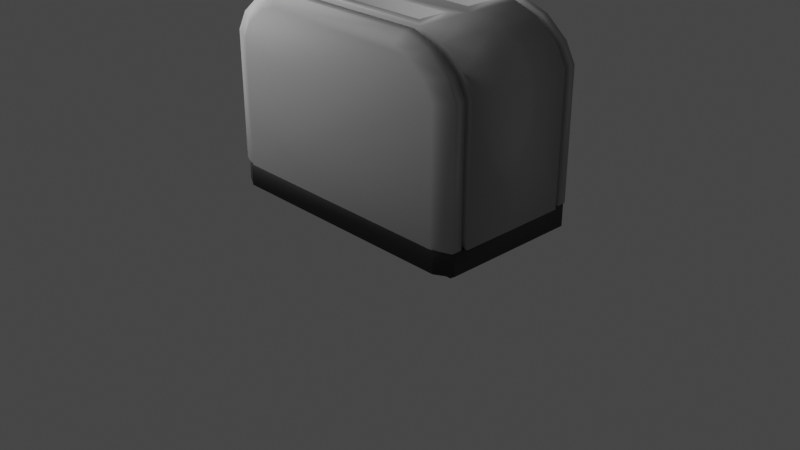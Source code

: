# Source: old_toaster.blend  (saved by Blender 2.91.10; exported with 4.5.12 LTS)
import bpy
from mathutils import Matrix  # noqa: F401  (used for matrix-valued properties, if any)

bpy.ops.wm.read_factory_settings(use_empty=True)
scene = bpy.context.scene
scene.name = 'Scene'

# ---- collections
col_collection = bpy.data.collections.new('Collection'); scene.collection.children.link(col_collection)

# ---- materials (node trees are filled in below, after node groups)
mat_material = bpy.data.materials.new('Material')
mat_material.alpha_threshold = 0.0
mat_material.use_transparent_shadow = False
mat_material.line_color = (0.0, 0.0, 0.0, 1.0)
mat_x = bpy.data.materials.new('Материал')
mat_x.use_transparent_shadow = False

# ---- material node trees
mat_material.use_nodes = True; mat_material.node_tree.nodes.clear()
_N = mat_material.node_tree.nodes; _L = mat_material.node_tree.links
n0 = _N.new('ShaderNodeOutputMaterial'); n0.name = 'Material Output'; n0.location = (300, 300)
n1 = _N.new('ShaderNodeBsdfPrincipled'); n1.name = 'Principled BSDF'; n1.location = (10, 300)
n1.distribution = 'GGX'
n1.subsurface_method = 'BURLEY'
n1.inputs[0].default_value = (0.4672, 0.4672, 0.4672, 1.0)
n1.inputs[2].default_value = 0.4
n1.inputs[3].default_value = 1.45
n1.inputs[27].default_value = (0.0, 0.0, 0.0, 1.0)
n1.inputs[28].default_value = 1.0
_L.new(n1.outputs[0], n0.inputs[0])
n0.is_active_output = True
mat_x.use_nodes = True; mat_x.node_tree.nodes.clear()
_N = mat_x.node_tree.nodes; _L = mat_x.node_tree.links
n0 = _N.new('ShaderNodeBsdfPrincipled'); n0.name = 'Principled BSDF'; n0.location = (10, 300)
n0.distribution = 'GGX'
n0.subsurface_method = 'BURLEY'
n0.inputs[0].default_value = (0.03106, 0.03106, 0.03106, 1.0)
n0.inputs[3].default_value = 1.45
n0.inputs[27].default_value = (0.0, 0.0, 0.0, 1.0)
n0.inputs[28].default_value = 1.0
n1 = _N.new('ShaderNodeOutputMaterial'); n1.name = 'Material Output'; n1.location = (300, 300)
_L.new(n0.outputs[0], n1.inputs[0])
n1.is_active_output = True

# ---- world
world_world = bpy.data.worlds.new('World'); scene.world = world_world
world_world.use_nodes = True; world_world.node_tree.nodes.clear()
_N = world_world.node_tree.nodes; _L = world_world.node_tree.links
n0 = _N.new('ShaderNodeOutputWorld'); n0.name = 'World Output'; n0.location = (300, 300)
n1 = _N.new('ShaderNodeBackground'); n1.name = 'Background'; n1.location = (10, 300)
n1.inputs[0].default_value = (0.05088, 0.05088, 0.05088, 1.0)
_L.new(n1.outputs[0], n0.inputs[0])
n0.is_active_output = True
world_world.color = (0.05088, 0.05088, 0.05088)
world_world.use_sun_shadow = False
world_world.sun_shadow_jitter_overblur = 0.0

# ---- cameras
cam_camera = bpy.data.cameras.new('Camera')
cam_camera.clip_end = 100.0
cam_camera.ortho_scale = 7.314

# ---- lights
light_light = bpy.data.lights.new('Light', 'POINT')
light_light.transmission_factor = 0.0
light_light.energy = 5800.0
light_light.shadow_soft_size = 7.46
light_light.shadow_maximum_resolution = 0.006
light_light.use_absolute_resolution = True

# ---- meshes
me_cube = bpy.data.meshes.new('Cube')
me_cube.from_pydata([(0.9586, 1.0, -1.0), (0.9586, -1.0, -1.0), (-0.9586, 0.1037, -0.2793), (-0.9586, -0.1037, -0.2793), (0.5648, 1.0, 1.0), (0.735, 1.0, 0.9031), (0.8864, 1.0, 0.6947), (0.9586, 1.0, 0.475), (0.9586, -1.0, 0.475), (0.8864, -1.0, 0.6947), (0.735, -1.0, 0.9031), (0.5648, -1.0, 1.0), (-0.9586, 0.1037, 0.475), (-0.9262, 0.1037, 0.5984), (-0.8435, 0.1037, 0.7886), (-0.5648, 1.0, 1.0), (-0.5648, -1.0, 1.0), (-0.8435, -0.1037, 0.7886), (-0.9262, -0.1037, 0.5984), (-0.9586, -1.0, 0.475), (-0.9586, 0.0, -0.2793), (0.9586, 0.0, -1.0), (0.5648, 0.0, 1.0), (0.735, 0.0, 0.9031), (0.9586, 0.0, 0.475), (0.8864, 0.0, 0.6947), (-0.5648, 0.0, 1.0), (-0.8435, 0.0, 0.7886), (0.4697, -0.2337, 1.0), (-0.4697, -0.2337, 1.0), (-0.4697, -0.7663, 1.0), (0.4697, -0.7663, 1.0), (0.4697, 0.7663, 1.0), (-0.4697, 0.7663, 1.0), (-0.4697, 0.2337, 1.0), (0.4697, 0.2337, 1.0), (-0.4697, -0.2337, 0.03886), (0.4697, -0.2337, 0.03886), (0.4697, -0.7663, 0.03886), (-0.4697, -0.7663, 0.03886), (-0.4697, 0.7663, 0.03886), (0.4697, 0.7663, 0.03886), (0.4697, 0.2337, 0.03886), (-0.4697, 0.2337, 0.03886), (0.3516, -0.3518, 0.03886), (-0.3516, -0.3518, 0.03886), (-0.3516, -0.6482, 0.03886), (0.3516, -0.6482, 0.03886), (0.3516, 0.6482, 0.03886), (-0.3516, 0.6482, 0.03886), (-0.3516, 0.3518, 0.03886), (0.3516, 0.3518, 0.03886), (-0.4697, -0.2337, 0.4109), (0.4697, -0.2337, 0.4109), (-0.4697, -0.7663, 0.4109), (0.4697, -0.7663, 0.4109), (-0.4697, 0.7663, 0.4109), (0.4697, 0.7663, 0.4109), (-0.4697, 0.2337, 0.4109), (0.4697, 0.2337, 0.4109), (-0.3516, -0.3518, 0.4109), (0.3516, -0.3518, 0.4109), (-0.3516, -0.6482, 0.4109), (0.3516, -0.6482, 0.4109), (-0.3516, 0.6482, 0.4109), (0.3516, 0.6482, 0.4109), (-0.3516, 0.3518, 0.4109), (0.3516, 0.3518, 0.4109), (0.9014, 1.0, -0.9476), (-0.9014, 1.0, -0.9476), (-0.9014, -1.0, -0.9476), (0.9014, -1.0, -0.9476), (0.6911, 1.0, 0.8327), (0.5311, 1.0, 0.9233), (0.5311, -1.0, 0.9233), (0.6911, -1.0, 0.8327), (0.8335, -1.0, 0.6378), (0.9014, -1.0, 0.4323), (0.9014, 1.0, 0.4323), (0.8335, 1.0, 0.6378), (-0.6911, -1.0, 0.8327), (-0.5311, -1.0, 0.9233), (-0.5311, 1.0, 0.9233), (-0.6911, 1.0, 0.8327), (-0.8335, 1.0, 0.6378), (-0.9014, 1.0, 0.4323), (-0.9014, -1.0, 0.4323), (-0.8335, -1.0, 0.6378), (0.9014, 1.085, -0.9476), (-0.9014, 1.085, -0.9476), (-0.9014, -1.085, -0.9476), (0.9014, -1.085, -0.9476), (0.6911, 1.085, 0.8327), (0.5311, 1.085, 0.9233), (0.5311, -1.085, 0.9233), (0.6911, -1.085, 0.8327), (0.8335, -1.085, 0.6378), (0.9014, -1.085, 0.4323), (0.9014, 1.085, 0.4323), (0.8335, 1.085, 0.6378), (-0.6911, -1.085, 0.8327), (-0.5311, -1.085, 0.9233), (-0.5311, 1.085, 0.9233), (-0.6911, 1.085, 0.8327), (-0.8335, 1.085, 0.6378), (-0.9014, 1.085, 0.4323), (-0.9014, -1.085, 0.4323), (-0.8335, -1.085, 0.6378), (0.9439, 1.085, -0.9913), (-0.9439, 1.085, -0.9913), (-0.9439, -1.085, -0.9913), (0.9439, -1.085, -0.9913), (0.7237, 1.085, 0.8911), (0.5561, 1.085, 0.987), (0.5561, -1.085, 0.987), (0.7237, -1.085, 0.8911), (0.8729, -1.085, 0.685), (0.9439, -1.085, 0.4677), (0.9439, 1.085, 0.4677), (0.8729, 1.085, 0.685), (-0.7237, -1.085, 0.8911), (-0.5561, -1.085, 0.987), (-0.5561, 1.085, 0.987), (-0.7237, 1.085, 0.8911), (-0.8729, 1.085, 0.685), (-0.9439, 1.085, 0.4677), (-0.9439, -1.085, 0.4677), (-0.8729, -1.085, 0.685), (0.8163, 1.397, -0.9913), (0.9439, 1.269, -0.9913), (-0.9439, 1.269, -0.9913), (-0.8163, 1.397, -0.9913), (-0.8163, -1.397, -0.9913), (-0.9439, -1.269, -0.9913), (0.9439, -1.269, -0.9913), (0.8163, -1.397, -0.9913), (0.7237, 1.269, 0.8911), (0.6364, 1.397, 0.7939), (0.5222, 1.397, 0.8593), (0.5561, 1.269, 0.987), (0.5561, -1.269, 0.987), (0.5222, -1.397, 0.8593), (0.6364, -1.397, 0.7939), (0.7237, -1.269, 0.8911), (0.8729, -1.269, 0.685), (0.7577, -1.397, 0.6263), (0.8163, -1.397, 0.4474), (0.9439, -1.269, 0.4677), (0.9439, 1.269, 0.4677), (0.8163, 1.397, 0.4474), (0.7577, 1.397, 0.6263), (0.8729, 1.269, 0.685), (-0.7237, -1.269, 0.8911), (-0.6364, -1.397, 0.7939), (-0.5222, -1.397, 0.8593), (-0.5561, -1.269, 0.987), (-0.5561, 1.269, 0.987), (-0.5222, 1.397, 0.8593), (-0.6364, 1.397, 0.7939), (-0.7237, 1.269, 0.8911), (-0.8729, 1.269, 0.685), (-0.7577, 1.397, 0.6263), (-0.8163, 1.397, 0.4474), (-0.9439, 1.269, 0.4677), (-0.9439, -1.269, 0.4677), (-0.8163, -1.397, 0.4474), (-0.7577, -1.397, 0.6263), (-0.8729, -1.269, 0.685), (-0.9586, 0.0, -1.0), (-0.9586, -1.0, -1.0), (-0.735, 0.0, 0.9031), (-0.735, -1.0, 0.9031), (-0.8864, 1.0, 0.6947), (-0.9586, 1.0, 0.475), (-0.9586, -0.1037, 0.475), (-0.8864, -1.0, 0.6947), (-0.9586, 1.0, -1.0), (-0.735, 1.0, 0.9031), (-0.8745, 0.0, 0.475), (-0.8745, -0.1037, 0.475), (-0.8421, 0.0, 0.5984), (-0.8421, 0.1037, 0.5984), (-0.8745, 0.1037, 0.475), (-0.8421, -0.1037, 0.5984), (-0.8745, 0.0, -0.2793), (-0.7594, 0.0, 0.7886), (-0.8745, -0.1037, -0.2793), (-0.7594, -0.1037, 0.7886), (-0.8745, 0.1037, -0.2793), (-0.7594, 0.1037, 0.7886), (-0.9777, -0.1037, 0.475), (-0.9453, 0.1037, 0.5984), (-0.9777, 0.1037, 0.475), (-0.9453, -0.1037, 0.5984), (-0.9777, 0.0, -0.2793), (-0.8626, 0.0, 0.7886), (-0.9777, -0.1037, -0.2793), (-0.8626, -0.1037, 0.7886), (-0.9777, 0.1037, -0.2793), (-0.8626, 0.1037, 0.7886)], [], [(179, 183, 193, 190), (168, 21, 1, 169), (21, 24, 8, 1), (4, 5, 72, 73), (32, 33, 40, 41), (183, 187, 197, 193), (23, 10, 9, 25), (22, 11, 10, 23), (24, 7, 6, 25), (26, 15, 177, 170), (185, 189, 199, 195), (11, 16, 81, 74), (181, 182, 192, 191), (16, 26, 170, 171), (8, 24, 25, 9), (4, 22, 23, 5), (5, 23, 25, 6), (33, 34, 43, 40), (0, 7, 24, 21), (176, 0, 21, 168), (22, 26, 29, 28), (26, 16, 30, 29), (16, 11, 31, 30), (11, 22, 28, 31), (4, 15, 33, 32), (15, 26, 34, 33), (26, 22, 35, 34), (22, 4, 32, 35), (44, 45, 46, 47), (48, 49, 50, 51), (29, 30, 39, 36), (34, 35, 42, 43), (28, 29, 36, 37), (35, 32, 41, 42), (30, 31, 38, 39), (31, 28, 37, 38), (36, 45, 60, 52), (36, 39, 46, 45), (48, 41, 57, 65), (38, 37, 44, 47), (44, 37, 53, 61), (40, 43, 50, 49), (51, 50, 66, 67), (42, 41, 48, 51), (53, 52, 60, 61), (54, 55, 63, 62), (57, 56, 64, 65), (58, 59, 67, 66), (40, 49, 64, 56), (43, 42, 59, 58), (46, 39, 54, 62), (37, 36, 52, 53), (50, 43, 58, 66), (38, 47, 63, 55), (45, 44, 61, 60), (42, 51, 67, 59), (49, 48, 65, 64), (39, 38, 55, 54), (41, 40, 56, 57), (47, 46, 62, 63), (68, 69, 89, 88), (83, 82, 102, 103), (16, 171, 80, 81), (1, 8, 77, 71), (176, 173, 85, 69), (171, 175, 87, 80), (10, 11, 74, 75), (172, 177, 83, 84), (177, 15, 82, 83), (19, 169, 70, 86), (15, 4, 73, 82), (8, 9, 76, 77), (5, 6, 79, 72), (0, 176, 69, 68), (173, 172, 84, 85), (7, 0, 68, 78), (169, 1, 71, 70), (6, 7, 78, 79), (9, 10, 75, 76), (175, 19, 86, 87), (106, 90, 110, 126), (97, 96, 116, 117), (76, 75, 95, 96), (85, 84, 104, 105), (70, 71, 91, 90), (74, 81, 101, 94), (87, 86, 106, 107), (73, 72, 92, 93), (71, 77, 97, 91), (69, 85, 105, 89), (75, 74, 94, 95), (80, 87, 107, 100), (84, 83, 103, 104), (77, 76, 96, 97), (86, 70, 90, 106), (82, 73, 93, 102), (79, 78, 98, 99), (72, 79, 99, 92), (81, 80, 100, 101), (78, 68, 88, 98), (116, 115, 143, 144), (111, 117, 147, 134), (102, 93, 113, 122), (99, 98, 118, 119), (92, 99, 119, 112), (101, 100, 120, 121), (98, 88, 108, 118), (103, 102, 122, 123), (88, 89, 109, 108), (96, 95, 115, 116), (105, 104, 124, 125), (90, 91, 111, 110), (94, 101, 121, 114), (107, 106, 126, 127), (93, 92, 112, 113), (91, 97, 117, 111), (89, 105, 125, 109), (95, 94, 114, 115), (100, 107, 127, 120), (104, 103, 123, 124), (126, 110, 133, 164), (118, 108, 129, 148), (112, 119, 151, 136), (113, 112, 136, 139), (135, 146, 145, 142, 141, 154, 153, 166, 165, 132), (114, 121, 155, 140), (123, 122, 156, 159), (125, 124, 160, 163), (119, 118, 148, 151), (110, 111, 134, 135, 132, 133), (115, 114, 140, 143), (121, 120, 152, 155), (122, 113, 139, 156), (120, 127, 167, 152), (109, 125, 163, 130), (124, 123, 159, 160), (131, 162, 161, 158, 157, 138, 137, 150, 149, 128), (117, 116, 144, 147), (127, 126, 164, 167), (137, 138, 139, 136), (141, 142, 143, 140), (145, 146, 147, 144), (149, 150, 151, 148), (153, 154, 155, 152), (157, 158, 159, 156), (161, 162, 163, 160), (165, 166, 167, 164), (130, 163, 162, 131), (160, 159, 158, 161), (156, 139, 138, 157), (136, 151, 150, 137), (148, 129, 128, 149), (142, 145, 144, 143), (154, 141, 140, 155), (146, 135, 134, 147), (152, 167, 166, 153), (164, 133, 132, 165), (108, 109, 130, 131, 128, 129), (3, 20, 168, 169), (27, 17, 171, 170), (12, 13, 172, 173), (18, 174, 19, 175), (2, 12, 173, 176), (13, 14, 177, 172), (17, 18, 175, 171), (174, 3, 169, 19), (20, 2, 176, 168), (14, 27, 170, 177), (185, 180, 181, 189), (184, 188, 182, 178), (178, 180, 183, 179), (182, 181, 180, 178), (186, 184, 178, 179), (187, 183, 180, 185), (184, 186, 196, 194), (186, 179, 190, 196), (182, 188, 198, 192), (187, 185, 195, 197), (188, 184, 194, 198), (189, 181, 191, 199)])
me_cube.polygons.foreach_set('use_smooth', [True] * 180)
_uv = me_cube.uv_layers.new(name='UVMap')
_uv.uv.foreach_set('vector', [0.5697, 0.01273, 0.5954, 0.01273, 0.5954, 0.01273, 0.5697, 0.01273, 0.125, 0.625, 0.375, 0.625, 0.375, 0.75, 0.125, 0.75, 0.375, 0.625, 0.5697, 0.625, 0.5697, 0.75, 0.375, 0.75, 0.6794, 0.5, 0.6452, 0.5, 0.6452, 0.5, 0.6794, 0.5, 0.7086, 0.5292, 0.7914, 0.5292, 0.7914, 0.5292, 0.7086, 0.5292, 0.5954, 0.01273, 0.6076, 0.01273, 0.6076, 0.01273, 0.5954, 0.01273, 0.6452, 0.625, 0.6452, 0.75, 0.6048, 0.75, 0.6048, 0.625, 0.6794, 0.625, 0.6794, 0.75, 0.6452, 0.75, 0.6452, 0.625, 0.5697, 0.625, 0.5697, 0.5, 0.6048, 0.5, 0.6048, 0.625, 0.625, 0.125, 0.625, 0.25, 0.6156, 0.25, 0.6156, 0.125, 0.6076, 0.125, 0.6076, 0.2373, 0.6076, 0.2373, 0.6076, 0.125, 0.6794, 0.75, 0.8206, 0.75, 0.8206, 0.75, 0.6794, 0.75, 0.5954, 0.2373, 0.5697, 0.2373, 0.5697, 0.2373, 0.5954, 0.2373, 0.625, 0.0, 0.625, 0.125, 0.6156, 0.125, 0.6156, 0.0, 0.5697, 0.75, 0.5697, 0.625, 0.6048, 0.625, 0.6048, 0.75, 0.6794, 0.5, 0.6794, 0.625, 0.6452, 0.625, 0.6452, 0.5, 0.6452, 0.5, 0.6452, 0.625, 0.6048, 0.625, 0.6048, 0.5, 0.7914, 0.5292, 0.7914, 0.5958, 0.7914, 0.5958, 0.7914, 0.5292, 0.375, 0.5, 0.5697, 0.5, 0.5697, 0.625, 0.375, 0.625, 0.125, 0.5, 0.375, 0.5, 0.375, 0.625, 0.125, 0.625, 0.6794, 0.625, 0.8206, 0.625, 0.7914, 0.6542, 0.7086, 0.6542, 0.8206, 0.625, 0.8206, 0.75, 0.7914, 0.7208, 0.7914, 0.6542, 0.8206, 0.75, 0.6794, 0.75, 0.7086, 0.7208, 0.7914, 0.7208, 0.6794, 0.75, 0.6794, 0.625, 0.7086, 0.6542, 0.7086, 0.7208, 0.6794, 0.5, 0.8206, 0.5, 0.7914, 0.5292, 0.7086, 0.5292, 0.8206, 0.5, 0.8206, 0.625, 0.7914, 0.5958, 0.7914, 0.5292, 0.8206, 0.625, 0.6794, 0.625, 0.7086, 0.5958, 0.7914, 0.5958, 0.6794, 0.625, 0.6794, 0.5, 0.7086, 0.5292, 0.7086, 0.5958, 0.719, 0.669, 0.781, 0.669, 0.781, 0.706, 0.719, 0.706, 0.719, 0.544, 0.781, 0.544, 0.781, 0.581, 0.719, 0.581, 0.7914, 0.6542, 0.7914, 0.7208, 0.7914, 0.7208, 0.7914, 0.6542, 0.7914, 0.5958, 0.7086, 0.5958, 0.7086, 0.5958, 0.7914, 0.5958, 0.7086, 0.6542, 0.7914, 0.6542, 0.7914, 0.6542, 0.7086, 0.6542, 0.7086, 0.5958, 0.7086, 0.5292, 0.7086, 0.5292, 0.7086, 0.5958, 0.7914, 0.7208, 0.7086, 0.7208, 0.7086, 0.7208, 0.7914, 0.7208, 0.7086, 0.7208, 0.7086, 0.6542, 0.7086, 0.6542, 0.7086, 0.7208, 0.7914, 0.6542, 0.781, 0.669, 0.781, 0.669, 0.7914, 0.6542, 0.7914, 0.6542, 0.7914, 0.7208, 0.781, 0.706, 0.781, 0.669, 0.719, 0.544, 0.7086, 0.5292, 0.7086, 0.5292, 0.719, 0.544, 0.7086, 0.7208, 0.7086, 0.6542, 0.719, 0.669, 0.719, 0.706, 0.719, 0.669, 0.7086, 0.6542, 0.7086, 0.6542, 0.719, 0.669, 0.7914, 0.5292, 0.7914, 0.5958, 0.781, 0.581, 0.781, 0.544, 0.719, 0.581, 0.781, 0.581, 0.781, 0.581, 0.719, 0.581, 0.7086, 0.5958, 0.7086, 0.5292, 0.719, 0.544, 0.719, 0.581, 0.7086, 0.6542, 0.7914, 0.6542, 0.781, 0.669, 0.719, 0.669, 0.7914, 0.7208, 0.7086, 0.7208, 0.719, 0.706, 0.781, 0.706, 0.7086, 0.5292, 0.7914, 0.5292, 0.781, 0.544, 0.719, 0.544, 0.7914, 0.5958, 0.7086, 0.5958, 0.719, 0.581, 0.781, 0.581, 0.7914, 0.5292, 0.781, 0.544, 0.781, 0.544, 0.7914, 0.5292, 0.7914, 0.5958, 0.7086, 0.5958, 0.7086, 0.5958, 0.7914, 0.5958, 0.781, 0.706, 0.7914, 0.7208, 0.7914, 0.7208, 0.781, 0.706, 0.7086, 0.6542, 0.7914, 0.6542, 0.7914, 0.6542, 0.7086, 0.6542, 0.781, 0.581, 0.7914, 0.5958, 0.7914, 0.5958, 0.781, 0.581, 0.7086, 0.7208, 0.719, 0.706, 0.719, 0.706, 0.7086, 0.7208, 0.781, 0.669, 0.719, 0.669, 0.719, 0.669, 0.781, 0.669, 0.7086, 0.5958, 0.719, 0.581, 0.719, 0.581, 0.7086, 0.5958, 0.781, 0.544, 0.719, 0.544, 0.719, 0.544, 0.781, 0.544, 0.7914, 0.7208, 0.7086, 0.7208, 0.7086, 0.7208, 0.7914, 0.7208, 0.7086, 0.5292, 0.7914, 0.5292, 0.7914, 0.5292, 0.7086, 0.5292, 0.719, 0.706, 0.781, 0.706, 0.781, 0.706, 0.719, 0.706, 0.375, 0.5, 0.125, 0.5, 0.125, 0.5, 0.375, 0.5, 0.6156, 0.25, 0.625, 0.25, 0.625, 0.25, 0.6156, 0.25, 0.625, 0.0, 0.6156, 0.0, 0.6156, 0.0, 0.625, 0.0, 0.375, 0.75, 0.5697, 0.75, 0.5697, 0.75, 0.375, 0.75, 0.375, 0.25, 0.5697, 0.25, 0.5697, 0.25, 0.375, 0.25, 0.6156, 0.0, 0.5954, 0.0, 0.5954, 0.0, 0.6156, 0.0, 0.6452, 0.75, 0.6794, 0.75, 0.6794, 0.75, 0.6452, 0.75, 0.5954, 0.25, 0.6156, 0.25, 0.6156, 0.25, 0.5954, 0.25, 0.6156, 0.25, 0.625, 0.25, 0.625, 0.25, 0.6156, 0.25, 0.5697, 0.0, 0.375, 0.0, 0.375, 0.0, 0.5697, 0.0, 0.8206, 0.5, 0.6794, 0.5, 0.6794, 0.5, 0.8206, 0.5, 0.5697, 0.75, 0.6048, 0.75, 0.6048, 0.75, 0.5697, 0.75, 0.6452, 0.5, 0.6048, 0.5, 0.6048, 0.5, 0.6452, 0.5, 0.375, 0.5, 0.125, 0.5, 0.125, 0.5, 0.375, 0.5, 0.5697, 0.25, 0.5954, 0.25, 0.5954, 0.25, 0.5697, 0.25, 0.5697, 0.5, 0.375, 0.5, 0.375, 0.5, 0.5697, 0.5, 0.125, 0.75, 0.375, 0.75, 0.375, 0.75, 0.125, 0.75, 0.6048, 0.5, 0.5697, 0.5, 0.5697, 0.5, 0.6048, 0.5, 0.6048, 0.75, 0.6452, 0.75, 0.6452, 0.75, 0.6048, 0.75, 0.5954, 0.0, 0.5697, 0.0, 0.5697, 0.0, 0.5954, 0.0, 0.5697, 0.0, 0.375, 0.0, 0.375, 0.0, 0.5697, 0.0, 0.5697, 0.75, 0.6048, 0.75, 0.6048, 0.75, 0.5697, 0.75, 0.6048, 0.75, 0.6452, 0.75, 0.6452, 0.75, 0.6048, 0.75, 0.5697, 0.25, 0.5954, 0.25, 0.5954, 0.25, 0.5697, 0.25, 0.125, 0.75, 0.375, 0.75, 0.375, 0.75, 0.125, 0.75, 0.6794, 0.75, 0.8206, 0.75, 0.8206, 0.75, 0.6794, 0.75, 0.5954, 0.0, 0.5697, 0.0, 0.5697, 0.0, 0.5954, 0.0, 0.6794, 0.5, 0.6452, 0.5, 0.6452, 0.5, 0.6794, 0.5, 0.375, 0.75, 0.5697, 0.75, 0.5697, 0.75, 0.375, 0.75, 0.375, 0.25, 0.5697, 0.25, 0.5697, 0.25, 0.375, 0.25, 0.6452, 0.75, 0.6794, 0.75, 0.6794, 0.75, 0.6452, 0.75, 0.6156, 0.0, 0.5954, 0.0, 0.5954, 0.0, 0.6156, 0.0, 0.5954, 0.25, 0.6156, 0.25, 0.6156, 0.25, 0.5954, 0.25, 0.5697, 0.75, 0.6048, 0.75, 0.6048, 0.75, 0.5697, 0.75, 0.5697, 0.0, 0.375, 0.0, 0.375, 0.0, 0.5697, 0.0, 0.8206, 0.5, 0.6794, 0.5, 0.6794, 0.5, 0.8206, 0.5, 0.6048, 0.5, 0.5697, 0.5, 0.5697, 0.5, 0.6048, 0.5, 0.6452, 0.5, 0.6048, 0.5, 0.6048, 0.5, 0.6452, 0.5, 0.625, 0.0, 0.6156, 0.0, 0.6156, 0.0, 0.625, 0.0, 0.5697, 0.5, 0.375, 0.5, 0.375, 0.5, 0.5697, 0.5, 0.6048, 0.75, 0.6452, 0.75, 0.6452, 0.75, 0.6048, 0.75, 0.375, 0.75, 0.5697, 0.75, 0.5697, 0.75, 0.375, 0.75, 0.8206, 0.5, 0.6794, 0.5, 0.6794, 0.5, 0.8206, 0.5, 0.6048, 0.5, 0.5697, 0.5, 0.5697, 0.5, 0.6048, 0.5, 0.6452, 0.5, 0.6048, 0.5, 0.6048, 0.5, 0.6452, 0.5, 0.625, 0.0, 0.6156, 0.0, 0.6156, 0.0, 0.625, 0.0, 0.5697, 0.5, 0.375, 0.5, 0.375, 0.5, 0.5697, 0.5, 0.6156, 0.25, 0.625, 0.25, 0.625, 0.25, 0.6156, 0.25, 0.375, 0.5, 0.125, 0.5, 0.125, 0.5, 0.375, 0.5, 0.6048, 0.75, 0.6452, 0.75, 0.6452, 0.75, 0.6048, 0.75, 0.5697, 0.25, 0.5954, 0.25, 0.5954, 0.25, 0.5697, 0.25, 0.125, 0.75, 0.375, 0.75, 0.375, 0.75, 0.125, 0.75, 0.6794, 0.75, 0.8206, 0.75, 0.8206, 0.75, 0.6794, 0.75, 0.5954, 0.0, 0.5697, 0.0, 0.5697, 0.0, 0.5954, 0.0, 0.6794, 0.5, 0.6452, 0.5, 0.6452, 0.5, 0.6794, 0.5, 0.375, 0.75, 0.5697, 0.75, 0.5697, 0.75, 0.375, 0.75, 0.375, 0.25, 0.5697, 0.25, 0.5697, 0.25, 0.375, 0.25, 0.6452, 0.75, 0.6794, 0.75, 0.6794, 0.75, 0.6452, 0.75, 0.6156, 0.0, 0.5954, 0.0, 0.5954, 0.0, 0.6156, 0.0, 0.5954, 0.25, 0.6156, 0.25, 0.6156, 0.25, 0.5954, 0.25, 0.5697, 0.0, 0.375, 0.0, 0.375, 0.0, 0.5697, 0.0, 0.5697, 0.5, 0.375, 0.5, 0.375, 0.5, 0.5697, 0.5, 0.6452, 0.5, 0.6048, 0.5, 0.6048, 0.5, 0.6452, 0.5, 0.6794, 0.5, 0.6452, 0.5, 0.6452, 0.5, 0.6794, 0.5, 0.375, 0.7669, 0.5652, 0.767, 0.5863, 0.7749, 0.6039, 0.7916, 0.6104, 0.8076, 0.6104, 0.9424, 0.6039, 0.9584, 0.5863, 0.9751, 0.5652, 0.983, 0.375, 0.9831, 0.6794, 0.75, 0.8206, 0.75, 0.8206, 0.75, 0.6794, 0.75, 0.6156, 0.25, 0.625, 0.25, 0.625, 0.25, 0.6156, 0.25, 0.5697, 0.25, 0.5954, 0.25, 0.5954, 0.25, 0.5697, 0.25, 0.6048, 0.5, 0.5697, 0.5, 0.5697, 0.5, 0.6048, 0.5, 0.125, 0.75, 0.375, 0.75, 0.375, 0.75, 0.3581, 0.75, 0.1419, 0.75, 0.125, 0.75, 0.6452, 0.75, 0.6794, 0.75, 0.6794, 0.75, 0.6452, 0.75, 0.625, 0.0, 0.6156, 0.0, 0.6156, 0.0, 0.625, 0.0, 0.8206, 0.5, 0.6794, 0.5, 0.6794, 0.5, 0.8206, 0.5, 0.6156, 0.0, 0.5954, 0.0, 0.5954, 0.0, 0.6156, 0.0, 0.375, 0.25, 0.5697, 0.25, 0.5697, 0.25, 0.375, 0.25, 0.5954, 0.25, 0.6156, 0.25, 0.6156, 0.25, 0.5954, 0.25, 0.375, 0.2669, 0.5652, 0.267, 0.5863, 0.2749, 0.6039, 0.2916, 0.6104, 0.3076, 0.6104, 0.4424, 0.6039, 0.4584, 0.5863, 0.4751, 0.5652, 0.483, 0.375, 0.4831, 0.5697, 0.75, 0.6048, 0.75, 0.6048, 0.75, 0.5697, 0.75, 0.5954, 0.0, 0.5697, 0.0, 0.5697, 0.0, 0.5954, 0.0, 0.6039, 0.4584, 0.6104, 0.4424, 0.625, 0.4456, 0.6156, 0.4704, 0.6104, 0.8076, 0.6039, 0.7916, 0.6156, 0.7796, 0.625, 0.8044, 0.5863, 0.7749, 0.5652, 0.767, 0.5697, 0.75, 0.5954, 0.7594, 0.5652, 0.483, 0.5863, 0.4751, 0.5954, 0.4906, 0.5697, 0.5, 0.6039, 0.9584, 0.6104, 0.9424, 0.625, 0.9456, 0.6156, 0.9704, 0.6104, 0.3076, 0.6039, 0.2916, 0.6156, 0.2796, 0.625, 0.3044, 0.5863, 0.2749, 0.5652, 0.267, 0.5697, 0.25, 0.5954, 0.2594, 0.5652, 0.983, 0.5863, 0.9751, 0.5954, 0.9906, 0.5697, 1.0, 0.375, 0.25, 0.5697, 0.25, 0.5652, 0.267, 0.375, 0.2669, 0.5954, 0.2594, 0.6156, 0.2796, 0.6039, 0.2916, 0.5863, 0.2749, 0.625, 0.3044, 0.625, 0.4456, 0.6104, 0.4424, 0.6104, 0.3076, 0.6156, 0.4704, 0.5954, 0.4906, 0.5863, 0.4751, 0.6039, 0.4584, 0.5697, 0.5, 0.375, 0.5, 0.375, 0.4831, 0.5652, 0.483, 0.6039, 0.7916, 0.5863, 0.7749, 0.5954, 0.7594, 0.6156, 0.7796, 0.6104, 0.9424, 0.6104, 0.8076, 0.625, 0.8044, 0.625, 0.9456, 0.5652, 0.767, 0.375, 0.7669, 0.375, 0.75, 0.5697, 0.75, 0.6156, 0.9704, 0.5954, 0.9906, 0.5863, 0.9751, 0.6039, 0.9584, 0.5697, 0.0, 0.375, 0.0, 0.375, 0.0, 0.567, 0.0, 0.375, 0.5, 0.125, 0.5, 0.125, 0.5, 0.1419, 0.5, 0.3581, 0.5, 0.375, 0.5, 0.3884, 0.01273, 0.3884, 0.125, 0.375, 0.125, 0.375, 0.0, 0.6076, 0.125, 0.6076, 0.01273, 0.6156, 0.0, 0.6156, 0.125, 0.5697, 0.2373, 0.5954, 0.2373, 0.5954, 0.25, 0.5697, 0.25, 0.5954, 0.01273, 0.5697, 0.01273, 0.5697, 0.0, 0.5954, 0.0, 0.3884, 0.2373, 0.5697, 0.2373, 0.5697, 0.25, 0.375, 0.25, 0.5954, 0.2373, 0.6076, 0.2373, 0.6156, 0.25, 0.5954, 0.25, 0.6076, 0.01273, 0.5954, 0.01273, 0.5954, 0.0, 0.6156, 0.0, 0.5697, 0.01273, 0.3884, 0.01273, 0.375, 0.0, 0.5697, 0.0, 0.3884, 0.125, 0.3884, 0.2373, 0.375, 0.25, 0.375, 0.125, 0.6076, 0.2373, 0.6076, 0.125, 0.6156, 0.125, 0.6156, 0.25, 0.6076, 0.125, 0.5954, 0.125, 0.5954, 0.2373, 0.6076, 0.2373, 0.3884, 0.125, 0.3884, 0.2373, 0.5697, 0.2373, 0.5697, 0.125, 0.5697, 0.125, 0.5954, 0.125, 0.5954, 0.01273, 0.5697, 0.01273, 0.5697, 0.2373, 0.5954, 0.2373, 0.5954, 0.125, 0.5697, 0.125, 0.3884, 0.01273, 0.3884, 0.125, 0.5697, 0.125, 0.5697, 0.01273, 0.6076, 0.01273, 0.5954, 0.01273, 0.5954, 0.125, 0.6076, 0.125, 0.3884, 0.125, 0.3884, 0.01273, 0.3884, 0.01273, 0.3884, 0.125, 0.3884, 0.01273, 0.5697, 0.01273, 0.5697, 0.01273, 0.3884, 0.01273, 0.5697, 0.2373, 0.3884, 0.2373, 0.3884, 0.2373, 0.5697, 0.2373, 0.6076, 0.01273, 0.6076, 0.125, 0.6076, 0.125, 0.6076, 0.01273, 0.3884, 0.2373, 0.3884, 0.125, 0.3884, 0.125, 0.3884, 0.2373, 0.6076, 0.2373, 0.5954, 0.2373, 0.5954, 0.2373, 0.6076, 0.2373])
me_cube.materials.append(mat_material)
me_cube.use_remesh_preserve_volume = False
me_cube.use_remesh_preserve_attributes = False
me_cube.use_mirror_vertex_groups = False
me_cube.update()
me_x = bpy.data.meshes.new('Куб')
me_x.from_pydata([(-0.8856, -1.0, -1.0), (-1.0, -0.8856, -1.0), (-1.0, -0.8856, 1.0), (-0.8856, -1.0, 1.0), (-1.0, 0.8856, -1.0), (-0.8856, 1.0, -1.0), (-0.8856, 1.0, 1.0), (-1.0, 0.8856, 1.0), (1.0, -0.8856, -1.0), (0.8856, -1.0, -1.0), (0.8856, -1.0, 1.0), (1.0, -0.8856, 1.0), (0.8856, 1.0, -1.0), (1.0, 0.8856, -1.0), (1.0, 0.8856, 1.0), (0.8856, 1.0, 1.0), (-0.84, 0.4309, -0.9579), (-0.84, 0.6374, -0.9579), (0.84, -0.4309, -0.9579), (0.84, -0.6374, -0.9579), (-0.5633, 0.4309, -0.9579), (-0.5633, 0.6374, -0.9579), (0.5633, -0.4309, -0.9579), (0.5633, -0.6374, -0.9579), (0.84, 0.6374, -0.9579), (0.5633, 0.6374, -0.9579), (-0.84, -0.6374, -0.9579), (-0.5633, -0.6374, -0.9579), (0.84, 0.4309, -0.9579), (0.5633, 0.4309, -0.9579), (-0.84, -0.4309, -0.9579), (-0.5633, -0.4309, -0.9579), (-0.9934, -0.2834, 3.971), (-1.103, -0.2834, 3.971), (-0.9934, -0.278, 4.365), (-1.103, -0.278, 4.365), (-0.9934, -0.2618, 4.744), (-1.103, -0.2618, 4.744), (-0.9934, -0.2357, 5.094), (-1.103, -0.2357, 5.094), (-0.9934, -0.2004, 5.4), (-1.103, -0.2004, 5.4), (-0.9934, -0.1575, 5.651), (-1.103, -0.1575, 5.651), (-0.9934, -0.1085, 5.838), (-1.103, -0.1085, 5.838), (-0.9934, -0.05529, 5.953), (-1.103, -0.05529, 5.953), (-0.9934, -4.613e-07, 5.992), (-1.103, -4.613e-07, 5.992), (-0.9934, 0.05529, 5.953), (-1.103, 0.05529, 5.953), (-0.9934, 0.1085, 5.838), (-1.103, 0.1085, 5.838), (-0.9934, 0.1575, 5.651), (-1.103, 0.1575, 5.651), (-0.9934, 0.2004, 5.4), (-1.103, 0.2004, 5.4), (-0.9934, 0.2357, 5.094), (-1.103, 0.2357, 5.094), (-0.9934, 0.2618, 4.744), (-1.103, 0.2618, 4.744), (-0.9934, 0.278, 4.365), (-1.103, 0.278, 4.365), (-0.9934, 0.2834, 3.971), (-1.103, 0.2834, 3.971), (-0.9934, 0.278, 3.577), (-1.103, 0.278, 3.577), (-0.9934, 0.2618, 3.198), (-1.103, 0.2618, 3.198), (-0.9934, 0.2357, 2.849), (-1.103, 0.2357, 2.849), (-0.9934, 0.2004, 2.543), (-1.103, 0.2004, 2.543), (-0.9934, 0.1575, 2.291), (-1.103, 0.1575, 2.291), (-0.9934, 0.1085, 2.105), (-1.103, 0.1085, 2.105), (-0.9934, 0.05529, 1.99), (-1.103, 0.05529, 1.99), (-0.9934, -7.136e-07, 1.951), (-1.103, -7.136e-07, 1.951), (-0.9934, -0.05529, 1.99), (-1.103, -0.05529, 1.99), (-0.9934, -0.1085, 2.105), (-1.103, -0.1085, 2.105), (-0.9934, -0.1575, 2.291), (-1.103, -0.1575, 2.291), (-0.9934, -0.2004, 2.543), (-1.103, -0.2004, 2.543), (-0.9934, -0.2357, 2.849), (-1.103, -0.2357, 2.849), (-0.9934, -0.2618, 3.198), (-1.103, -0.2618, 3.198), (-0.9934, -0.278, 3.577), (-1.103, -0.278, 3.577), (-1.11, -0.2648, 4.347), (-1.11, -0.27, 3.971), (-1.11, -0.2495, 4.708), (-1.11, -0.2245, 5.041), (-1.11, -0.1909, 5.332), (-1.11, -0.15, 5.572), (-1.11, -0.1033, 5.75), (-1.11, -0.05268, 5.859), (-1.11, -4.516e-07, 5.896), (-1.11, 0.05268, 5.859), (-1.11, 0.1033, 5.75), (-1.11, 0.15, 5.572), (-1.11, 0.1909, 5.332), (-1.11, 0.2245, 5.041), (-1.11, 0.2495, 4.708), (-1.11, 0.2648, 4.347), (-1.11, 0.27, 3.971), (-1.11, 0.2648, 3.596), (-1.11, 0.2495, 3.235), (-1.11, 0.2245, 2.902), (-1.11, 0.1909, 2.61), (-1.11, 0.15, 2.371), (-1.11, 0.1033, 2.193), (-1.11, 0.05268, 2.083), (-1.11, -6.92e-07, 2.046), (-1.11, -0.05268, 2.083), (-1.11, -0.1033, 2.193), (-1.11, -0.15, 2.371), (-1.11, -0.1909, 2.61), (-1.11, -0.2245, 2.902), (-1.11, -0.2495, 3.235), (-1.11, -0.2648, 3.596), (-1.09, 0.1418, 11.59), (-1.084, 0.2881, 11.87), (-1.084, 0.2881, 13.05), (-1.09, 0.1418, 13.33), (-1.084, -0.2881, 11.87), (-1.09, -0.1418, 11.59), (-1.09, -0.1418, 13.33), (-1.084, -0.2881, 13.05), (-1.019, 0.2881, 11.87), (-1.013, 0.06973, 11.84), (-1.013, 0.06973, 13.08), (-1.019, 0.2881, 13.05), (-1.013, -0.06973, 11.84), (-1.019, -0.2881, 11.87), (-1.019, -0.2881, 13.05), (-1.013, -0.06973, 13.08), (-1.013, -0.1418, 11.59), (-1.013, 0.1418, 11.59), (-1.013, 0.1418, 13.33), (-1.013, -0.1418, 13.33), (-0.8828, -0.06973, 11.84), (-0.8828, 0.06973, 11.84), (-0.8828, 0.06973, 13.08), (-0.8828, -0.06973, 13.08), (-1.008, -0.6306, 3.311), (-1.008, -0.6329, 3.143), (-1.008, -0.6237, 3.473), (-1.008, -0.6125, 3.623), (-1.008, -0.5974, 3.753), (-1.008, -0.5791, 3.861), (-1.008, -0.5581, 3.94), (-1.008, -0.5354, 3.99), (-1.008, -0.5118, 4.006), (-1.008, -0.4882, 3.99), (-1.008, -0.4655, 3.94), (-1.008, -0.4445, 3.861), (-1.008, -0.4262, 3.753), (-1.008, -0.4111, 3.623), (-1.008, -0.3999, 3.473), (-1.008, -0.3931, 3.311), (-1.008, -0.3907, 3.143), (-1.008, -0.3931, 2.975), (-1.008, -0.3999, 2.813), (-1.008, -0.4111, 2.664), (-1.008, -0.4262, 2.533), (-1.008, -0.4445, 2.425), (-1.008, -0.4655, 2.346), (-1.008, -0.4882, 2.296), (-1.008, -0.5118, 2.28), (-1.008, -0.5354, 2.296), (-1.008, -0.5581, 2.346), (-1.008, -0.5791, 2.425), (-1.008, -0.5974, 2.533), (-1.008, -0.6125, 2.664), (-1.008, -0.6237, 2.813), (-1.008, -0.6306, 2.975), (-1.04, -0.6306, 3.311), (-1.04, -0.6329, 3.143), (-1.04, -0.6237, 3.473), (-1.04, -0.6125, 3.623), (-1.04, -0.5974, 3.753), (-1.04, -0.5791, 3.861), (-1.04, -0.5581, 3.94), (-1.04, -0.5354, 3.99), (-1.04, -0.5118, 4.006), (-1.04, -0.4882, 3.99), (-1.04, -0.4655, 3.94), (-1.04, -0.4445, 3.861), (-1.04, -0.4262, 3.753), (-1.04, -0.4111, 3.623), (-1.04, -0.3999, 3.473), (-1.04, -0.3931, 3.311), (-1.04, -0.3907, 3.143), (-1.04, -0.3931, 2.975), (-1.04, -0.3999, 2.813), (-1.04, -0.4111, 2.664), (-1.04, -0.4262, 2.533), (-1.04, -0.4445, 2.425), (-1.04, -0.4655, 2.346), (-1.04, -0.4882, 2.296), (-1.04, -0.5118, 2.28), (-1.04, -0.5354, 2.296), (-1.04, -0.5581, 2.346), (-1.04, -0.5791, 2.425), (-1.04, -0.5974, 2.533), (-1.04, -0.6125, 2.664), (-1.04, -0.6237, 2.813), (-1.04, -0.6306, 2.975), (-1.04, -0.6143, 3.288), (-1.04, -0.6163, 3.143), (-1.04, -0.6083, 3.428), (-1.04, -0.5987, 3.557), (-1.04, -0.5857, 3.67), (-1.04, -0.5698, 3.762), (-1.04, -0.5518, 3.831), (-1.04, -0.5322, 3.873), (-1.04, -0.5118, 3.888), (-1.04, -0.4914, 3.873), (-1.04, -0.4718, 3.831), (-1.04, -0.4538, 3.762), (-1.04, -0.4379, 3.67), (-1.04, -0.425, 3.557), (-1.04, -0.4153, 3.428), (-1.04, -0.4094, 3.288), (-1.04, -0.4073, 3.143), (-1.04, -0.4094, 2.998), (-1.04, -0.4153, 2.858), (-1.04, -0.425, 2.729), (-1.04, -0.4379, 2.617), (-1.04, -0.4538, 2.524), (-1.04, -0.4718, 2.455), (-1.04, -0.4914, 2.413), (-1.04, -0.5118, 2.398), (-1.04, -0.5322, 2.413), (-1.04, -0.5518, 2.455), (-1.04, -0.5698, 2.524), (-1.04, -0.5857, 2.617), (-1.04, -0.5987, 2.729), (-1.04, -0.6083, 2.858), (-1.04, -0.6143, 2.998), (-1.031, -0.6143, 3.288), (-1.031, -0.6163, 3.143), (-1.031, -0.6083, 3.428), (-1.031, -0.5987, 3.557), (-1.031, -0.5857, 3.67), (-1.031, -0.5698, 3.762), (-1.031, -0.5518, 3.831), (-1.031, -0.5322, 3.873), (-1.031, -0.5118, 3.888), (-1.031, -0.4914, 3.873), (-1.031, -0.4718, 3.831), (-1.031, -0.4538, 3.762), (-1.031, -0.4379, 3.67), (-1.031, -0.425, 3.557), (-1.031, -0.4153, 3.428), (-1.031, -0.4094, 3.288), (-1.031, -0.4073, 3.143), (-1.031, -0.4094, 2.998), (-1.031, -0.4153, 2.858), (-1.031, -0.425, 2.729), (-1.031, -0.4379, 2.617), (-1.031, -0.4538, 2.524), (-1.031, -0.4718, 2.455), (-1.031, -0.4914, 2.413), (-1.031, -0.5118, 2.398), (-1.031, -0.5322, 2.413), (-1.031, -0.5518, 2.455), (-1.031, -0.5698, 2.524), (-1.031, -0.5857, 2.617), (-1.031, -0.5987, 2.729), (-1.031, -0.6083, 2.858), (-1.031, -0.6143, 2.998), (-1.031, -0.5995, 3.267), (-1.031, -0.6012, 3.143), (-1.031, -0.5944, 3.387), (-1.031, -0.5861, 3.497), (-1.031, -0.575, 3.594), (-1.031, -0.5615, 3.673), (-1.031, -0.546, 3.732), (-1.031, -0.5292, 3.768), (-1.031, -0.5118, 3.78), (-1.031, -0.4944, 3.768), (-1.031, -0.4776, 3.732), (-1.031, -0.4622, 3.673), (-1.031, -0.4486, 3.594), (-1.031, -0.4375, 3.497), (-1.031, -0.4292, 3.387), (-1.031, -0.4241, 3.267), (-1.031, -0.4224, 3.143), (-1.031, -0.4241, 3.019), (-1.031, -0.4292, 2.899), (-1.031, -0.4375, 2.789), (-1.031, -0.4486, 2.693), (-1.031, -0.4622, 2.613), (-1.031, -0.4776, 2.554), (-1.031, -0.4944, 2.518), (-1.031, -0.5118, 2.506), (-1.031, -0.5292, 2.518), (-1.031, -0.546, 2.554), (-1.031, -0.5615, 2.613), (-1.031, -0.575, 2.693), (-1.031, -0.5861, 2.789), (-1.031, -0.5944, 2.899), (-1.031, -0.5995, 3.019), (-1.065, -0.5995, 3.267), (-1.065, -0.6012, 3.143), (-1.065, -0.5944, 3.387), (-1.065, -0.5861, 3.497), (-1.065, -0.575, 3.594), (-1.065, -0.5615, 3.673), (-1.065, -0.546, 3.732), (-1.065, -0.5292, 3.768), (-1.065, -0.5118, 3.78), (-1.065, -0.4944, 3.768), (-1.065, -0.4776, 3.732), (-1.065, -0.4622, 3.673), (-1.065, -0.4486, 3.594), (-1.065, -0.4375, 3.497), (-1.065, -0.4292, 3.387), (-1.065, -0.4241, 3.267), (-1.065, -0.4224, 3.143), (-1.065, -0.4241, 3.019), (-1.065, -0.4292, 2.899), (-1.065, -0.4375, 2.789), (-1.065, -0.4486, 2.693), (-1.065, -0.4622, 2.613), (-1.065, -0.4776, 2.554), (-1.065, -0.4944, 2.518), (-1.065, -0.5118, 2.506), (-1.065, -0.5292, 2.518), (-1.065, -0.546, 2.554), (-1.065, -0.5615, 2.613), (-1.065, -0.575, 2.693), (-1.065, -0.5861, 2.789), (-1.065, -0.5944, 2.899), (-1.065, -0.5995, 3.019), (0.84, 0.4309, -2.592), (0.7897, 0.4812, -2.874), (0.84, 0.6374, -2.592), (0.7897, 0.5871, -2.874), (0.6136, 0.5871, -2.874), (0.5633, 0.6374, -2.592), (0.6136, 0.4812, -2.874), (0.5633, 0.4309, -2.592), (-0.84, -0.4309, -2.592), (-0.7897, -0.4812, -2.874), (-0.84, -0.6374, -2.592), (-0.7897, -0.5871, -2.874), (-0.6136, -0.5871, -2.874), (-0.5633, -0.6374, -2.592), (-0.6136, -0.4812, -2.874), (-0.5633, -0.4309, -2.592), (0.84, -0.6374, -2.592), (0.7897, -0.5871, -2.874), (0.7897, -0.4812, -2.874), (0.84, -0.4309, -2.592), (0.5633, -0.4309, -2.592), (0.6136, -0.4812, -2.874), (0.6136, -0.5871, -2.874), (0.5633, -0.6374, -2.592), (-0.84, 0.6374, -2.592), (-0.7897, 0.5871, -2.874), (-0.7897, 0.4812, -2.874), (-0.84, 0.4309, -2.592), (-0.5633, 0.4309, -2.592), (-0.6136, 0.4812, -2.874), (-0.6136, 0.5871, -2.874), (-0.5633, 0.6374, -2.592), (-1.084, 0.2881, 12.46), (-1.084, -0.2881, 12.46), (-1.019, 0.2881, 12.46), (-1.019, -0.2881, 12.46), (-1.013, 0.1418, 12.46), (-1.013, -0.1418, 12.46), (-1.013, 0.06973, 12.46), (-1.013, -0.06973, 12.46), (-0.8828, 0.06973, 12.46), (-0.8828, -0.06973, 12.46), (-1.103, -0.1418, 12.46), (-1.103, 0.1418, 12.46)], [], [(9, 10, 3, 0), (13, 14, 11, 8), (1, 2, 7, 4), (5, 6, 15, 12), (0, 3, 2, 1), (6, 5, 4, 7), (14, 13, 12, 15), (10, 9, 8, 11), (1, 4, 5, 12, 13, 8, 9, 0), (351, 344, 28, 29), (359, 352, 30, 31), (367, 360, 19, 23), (375, 368, 17, 21), (28, 24, 25, 29), (30, 26, 27, 31), (19, 18, 22, 23), (17, 16, 20, 21), (354, 357, 27, 26), (371, 372, 20, 16), (364, 367, 23, 22), (357, 359, 31, 27), (369, 374, 373, 370), (372, 375, 21, 20), (345, 350, 348, 347), (361, 366, 365, 362), (352, 354, 26, 30), (353, 358, 356, 355), (368, 371, 16, 17), (360, 363, 18, 19), (363, 364, 22, 18), (346, 349, 25, 24), (349, 351, 29, 25), (32, 33, 35, 34), (34, 35, 37, 36), (36, 37, 39, 38), (38, 39, 41, 40), (40, 41, 43, 42), (42, 43, 45, 44), (44, 45, 47, 46), (46, 47, 49, 48), (48, 49, 51, 50), (50, 51, 53, 52), (52, 53, 55, 54), (54, 55, 57, 56), (56, 57, 59, 58), (58, 59, 61, 60), (60, 61, 63, 62), (62, 63, 65, 64), (64, 65, 67, 66), (66, 67, 69, 68), (68, 69, 71, 70), (70, 71, 73, 72), (72, 73, 75, 74), (74, 75, 77, 76), (76, 77, 79, 78), (78, 79, 81, 80), (80, 81, 83, 82), (82, 83, 85, 84), (84, 85, 87, 86), (86, 87, 89, 88), (88, 89, 91, 90), (90, 91, 93, 92), (75, 73, 116, 117), (92, 93, 95, 94), (94, 95, 33, 32), (32, 34, 36, 38, 40, 42, 44, 46, 48, 50, 52, 54, 56, 58, 60, 62, 64, 66, 68, 70, 72, 74, 76, 78, 80, 82, 84, 86, 88, 90, 92, 94), (96, 97, 127, 126, 125, 124, 123, 122, 121, 120, 119, 118, 117, 116, 115, 114, 113, 112, 111, 110, 109, 108, 107, 106, 105, 104, 103, 102, 101, 100, 99, 98), (93, 91, 125, 126), (49, 47, 103, 104), (67, 65, 112, 113), (85, 83, 121, 122), (41, 39, 99, 100), (59, 57, 108, 109), (77, 75, 117, 118), (95, 93, 126, 127), (51, 49, 104, 105), (69, 67, 113, 114), (87, 85, 122, 123), (43, 41, 100, 101), (61, 59, 109, 110), (35, 33, 97, 96), (79, 77, 118, 119), (33, 95, 127, 97), (53, 51, 105, 106), (71, 69, 114, 115), (89, 87, 123, 124), (45, 43, 101, 102), (63, 61, 110, 111), (81, 79, 119, 120), (37, 35, 96, 98), (55, 53, 106, 107), (73, 71, 115, 116), (91, 89, 124, 125), (47, 45, 102, 103), (65, 63, 111, 112), (83, 81, 120, 121), (39, 37, 98, 99), (57, 55, 107, 108), (378, 139, 130, 376), (147, 134, 131, 146), (386, 134, 135, 377), (377, 135, 142, 379), (144, 133, 132, 141), (134, 147, 142, 135), (128, 145, 136, 129), (146, 131, 130, 139), (133, 144, 145, 128), (379, 142, 147, 381), (378, 136, 145, 380), (382, 137, 149, 384), (140, 137, 145, 144), (138, 143, 147, 146), (382, 138, 146, 380), (383, 140, 144, 381), (385, 151, 150, 384), (137, 140, 148, 149), (383, 143, 151, 385), (143, 138, 150, 151), (152, 154, 155, 156, 157, 158, 159, 160, 161, 162, 163, 164, 165, 166, 167, 168, 169, 170, 171, 172, 173, 174, 175, 176, 177, 178, 179, 180, 181, 182, 183, 153), (190, 189, 221, 222), (177, 176, 208, 209), (164, 163, 195, 196), (178, 177, 209, 210), (165, 164, 196, 197), (179, 178, 210, 211), (166, 165, 197, 198), (152, 153, 185, 184), (180, 179, 211, 212), (167, 166, 198, 199), (154, 152, 184, 186), (181, 180, 212, 213), (168, 167, 199, 200), (155, 154, 186, 187), (182, 181, 213, 214), (169, 168, 200, 201), (156, 155, 187, 188), (183, 182, 214, 215), (170, 169, 201, 202), (157, 156, 188, 189), (153, 183, 215, 185), (171, 170, 202, 203), (158, 157, 189, 190), (172, 171, 203, 204), (159, 158, 190, 191), (173, 172, 204, 205), (160, 159, 191, 192), (174, 173, 205, 206), (161, 160, 192, 193), (175, 174, 206, 207), (162, 161, 193, 194), (176, 175, 207, 208), (163, 162, 194, 195), (225, 224, 256, 257), (204, 203, 235, 236), (191, 190, 222, 223), (205, 204, 236, 237), (192, 191, 223, 224), (206, 205, 237, 238), (193, 192, 224, 225), (207, 206, 238, 239), (194, 193, 225, 226), (208, 207, 239, 240), (195, 194, 226, 227), (209, 208, 240, 241), (196, 195, 227, 228), (210, 209, 241, 242), (197, 196, 228, 229), (211, 210, 242, 243), (198, 197, 229, 230), (184, 185, 217, 216), (212, 211, 243, 244), (199, 198, 230, 231), (186, 184, 216, 218), (213, 212, 244, 245), (200, 199, 231, 232), (187, 186, 218, 219), (214, 213, 245, 246), (201, 200, 232, 233), (188, 187, 219, 220), (215, 214, 246, 247), (202, 201, 233, 234), (189, 188, 220, 221), (185, 215, 247, 217), (203, 202, 234, 235), (260, 259, 291, 292), (239, 238, 270, 271), (226, 225, 257, 258), (240, 239, 271, 272), (227, 226, 258, 259), (241, 240, 272, 273), (228, 227, 259, 260), (242, 241, 273, 274), (229, 228, 260, 261), (243, 242, 274, 275), (230, 229, 261, 262), (216, 217, 249, 248), (244, 243, 275, 276), (231, 230, 262, 263), (218, 216, 248, 250), (245, 244, 276, 277), (232, 231, 263, 264), (219, 218, 250, 251), (246, 245, 277, 278), (233, 232, 264, 265), (220, 219, 251, 252), (247, 246, 278, 279), (234, 233, 265, 266), (221, 220, 252, 253), (217, 247, 279, 249), (235, 234, 266, 267), (222, 221, 253, 254), (236, 235, 267, 268), (223, 222, 254, 255), (237, 236, 268, 269), (224, 223, 255, 256), (238, 237, 269, 270), (295, 294, 326, 327), (274, 273, 305, 306), (261, 260, 292, 293), (275, 274, 306, 307), (262, 261, 293, 294), (248, 249, 281, 280), (276, 275, 307, 308), (263, 262, 294, 295), (250, 248, 280, 282), (277, 276, 308, 309), (264, 263, 295, 296), (251, 250, 282, 283), (278, 277, 309, 310), (265, 264, 296, 297), (252, 251, 283, 284), (279, 278, 310, 311), (266, 265, 297, 298), (253, 252, 284, 285), (249, 279, 311, 281), (267, 266, 298, 299), (254, 253, 285, 286), (268, 267, 299, 300), (255, 254, 286, 287), (269, 268, 300, 301), (256, 255, 287, 288), (270, 269, 301, 302), (257, 256, 288, 289), (271, 270, 302, 303), (258, 257, 289, 290), (272, 271, 303, 304), (259, 258, 290, 291), (273, 272, 304, 305), (312, 313, 343, 342, 341, 340, 339, 338, 337, 336, 335, 334, 333, 332, 331, 330, 329, 328, 327, 326, 325, 324, 323, 322, 321, 320, 319, 318, 317, 316, 315, 314), (282, 280, 312, 314), (309, 308, 340, 341), (296, 295, 327, 328), (283, 282, 314, 315), (310, 309, 341, 342), (297, 296, 328, 329), (284, 283, 315, 316), (311, 310, 342, 343), (298, 297, 329, 330), (285, 284, 316, 317), (281, 311, 343, 313), (299, 298, 330, 331), (286, 285, 317, 318), (300, 299, 331, 332), (287, 286, 318, 319), (301, 300, 332, 333), (288, 287, 319, 320), (302, 301, 333, 334), (289, 288, 320, 321), (303, 302, 334, 335), (290, 289, 321, 322), (304, 303, 335, 336), (291, 290, 322, 323), (305, 304, 336, 337), (292, 291, 323, 324), (306, 305, 337, 338), (293, 292, 324, 325), (307, 306, 338, 339), (294, 293, 325, 326), (280, 281, 313, 312), (308, 307, 339, 340), (371, 368, 369, 370), (363, 360, 361, 362), (373, 374, 375, 372), (365, 366, 367, 364), (366, 361, 360, 367), (347, 348, 349, 346), (374, 369, 368, 375), (355, 356, 357, 354), (346, 344, 345, 347), (348, 350, 351, 349), (354, 352, 353, 355), (356, 358, 359, 357), (344, 351, 350, 345), (352, 359, 358, 353), (362, 365, 364, 363), (370, 373, 372, 371), (344, 346, 24, 28), (376, 130, 131, 387), (386, 387, 131, 134), (133, 128, 387, 386), (129, 376, 387, 128), (140, 383, 385, 148), (148, 385, 384, 149), (143, 383, 381, 147), (137, 382, 380, 145), (138, 382, 384, 150), (139, 378, 380, 146), (141, 379, 381, 144), (132, 377, 379, 141), (133, 386, 377, 132), (136, 378, 376, 129)])
me_x.polygons.foreach_set('use_smooth', [1, 1, 1, 1, 1, 1, 1, 1, 1, 1, 1, 1, 1, 1, 1, 1, 1, 1, 1, 1, 1, 1, 1, 1, 1, 1, 1, 1, 1, 1, 1, 1, 0, 1, 0, 1, 0, 1, 0, 1, 0, 1, 0, 1, 0, 1, 0, 1, 0, 1, 0, 1, 0, 1, 0, 1, 0, 1, 0, 1, 0, 1, 0, 0, 1, 1, 1, 1, 1, 0, 1, 1, 0, 1, 0, 0, 1, 0, 0, 1, 0, 0, 1, 1, 0, 1, 1, 0, 1, 1, 0, 1, 0, 0, 1, 0, 0, 1, 1, 1, 1, 1, 1, 1, 1, 1, 1, 1, 1, 1, 1, 1, 1, 1, 1, 1, 1, 1, 1, 1, 1, 1, 1, 1, 1, 1, 1, 1, 1, 1, 1, 1, 1, 1, 1, 1, 1, 1, 1, 1, 1, 1, 1, 1, 1, 1, 1, 1, 1, 1, 1, 1, 1, 1, 1, 1, 1, 1, 1, 1, 1, 1, 1, 1, 1, 1, 1, 1, 1, 1, 1, 1, 1, 1, 1, 1, 1, 1, 1, 1, 1, 1, 1, 1, 1, 1, 1, 1, 1, 1, 1, 1, 1, 1, 1, 1, 1, 1, 1, 1, 1, 1, 1, 1, 1, 1, 1, 1, 1, 1, 1, 1, 1, 1, 1, 1, 1, 1, 1, 1, 1, 1, 1, 1, 1, 1, 1, 1, 1, 1, 1, 1, 1, 1, 1, 1, 1, 1, 1, 1, 1, 1, 1, 1, 1, 1, 1, 1, 1, 1, 1, 1, 1, 1, 1, 1, 1, 1, 1, 1, 1, 1, 1, 1, 1, 1, 1, 1, 1, 1, 1, 1, 1, 1, 1, 1, 1, 1, 1, 1, 1, 1, 1, 1, 1, 1, 1, 1, 1, 1, 1, 1, 1, 1, 1, 1, 1, 1, 1, 1, 1, 1, 1, 1, 1, 1, 1, 1, 1, 1, 1])
_uv = me_x.uv_layers.new(name='UVКарта')
_uv.uv.foreach_set('vector', [0.375, 0.7643, 0.625, 0.7643, 0.625, 0.9857, 0.375, 0.9857, 0.375, 0.5143, 0.625, 0.5143, 0.625, 0.7357, 0.375, 0.7357, 0.375, 0.0143, 0.625, 0.0143, 0.625, 0.2357, 0.375, 0.2357, 0.375, 0.2643, 0.625, 0.2643, 0.625, 0.4857, 0.375, 0.4857, 0.375, 0.0, 0.625, 0.0, 0.625, 0.0143, 0.375, 0.0143, 0.625, 0.2643, 0.375, 0.2643, 0.375, 0.2357, 0.625, 0.2357, 0.625, 0.5143, 0.375, 0.5143, 0.375, 0.4857, 0.625, 0.4857, 0.625, 0.7643, 0.375, 0.7643, 0.375, 0.7357, 0.625, 0.7357, 0.375, 0.0143, 0.375, 0.2357, 0.375, 0.2643, 0.375, 0.4857, 0.375, 0.5143, 0.375, 0.7357, 0.375, 0.7643, 0.375, 0.9857, 0.375, 0.6058, 0.375, 0.6058, 0.375, 0.6058, 0.375, 0.6058, 0.375, 0.1058, 0.375, 0.1058, 0.375, 0.1058, 0.375, 0.1058, 0.375, 0.7165, 0.375, 0.7165, 0.375, 0.7165, 0.375, 0.7165, 0.375, 0.2165, 0.375, 0.2165, 0.375, 0.2165, 0.375, 0.2165, 0.375, 0.6058, 0.375, 0.5335, 0.375, 0.5335, 0.375, 0.6058, 0.375, 0.1058, 0.375, 0.03348, 0.375, 0.03348, 0.375, 0.1058, 0.375, 0.7165, 0.375, 0.6442, 0.375, 0.6442, 0.375, 0.7165, 0.375, 0.2165, 0.375, 0.1442, 0.375, 0.1442, 0.375, 0.2165, 0.375, 0.03348, 0.375, 0.03348, 0.375, 0.03348, 0.375, 0.03348, 0.375, 0.1442, 0.375, 0.1442, 0.375, 0.1442, 0.375, 0.1442, 0.375, 0.6442, 0.375, 0.7165, 0.375, 0.7165, 0.375, 0.6442, 0.375, 0.03348, 0.375, 0.1058, 0.375, 0.1058, 0.375, 0.03348, 0.375, 0.1989, 0.375, 0.1989, 0.375, 0.1618, 0.375, 0.1618, 0.375, 0.1442, 0.375, 0.2165, 0.375, 0.2165, 0.375, 0.1442, 0.375, 0.5882, 0.375, 0.5882, 0.375, 0.5511, 0.375, 0.5511, 0.375, 0.6989, 0.375, 0.6989, 0.375, 0.6618, 0.375, 0.6618, 0.375, 0.1058, 0.375, 0.03348, 0.375, 0.03348, 0.375, 0.1058, 0.375, 0.0882, 0.375, 0.0882, 0.375, 0.0511, 0.375, 0.0511, 0.375, 0.2165, 0.375, 0.1442, 0.375, 0.1442, 0.375, 0.2165, 0.375, 0.7165, 0.375, 0.6442, 0.375, 0.6442, 0.375, 0.7165, 0.375, 0.6442, 0.375, 0.6442, 0.375, 0.6442, 0.375, 0.6442, 0.375, 0.5335, 0.375, 0.5335, 0.375, 0.5335, 0.375, 0.5335, 0.375, 0.5335, 0.375, 0.6058, 0.375, 0.6058, 0.375, 0.5335, 1.0, 0.5, 1.0, 1.0, 0.9688, 1.0, 0.9688, 0.5, 0.9688, 0.5, 0.9688, 1.0, 0.9375, 1.0, 0.9375, 0.5, 0.9375, 0.5, 0.9375, 1.0, 0.9062, 1.0, 0.9062, 0.5, 0.9062, 0.5, 0.9062, 1.0, 0.875, 1.0, 0.875, 0.5, 0.875, 0.5, 0.875, 1.0, 0.8438, 1.0, 0.8438, 0.5, 0.8438, 0.5, 0.8438, 1.0, 0.8125, 1.0, 0.8125, 0.5, 0.8125, 0.5, 0.8125, 1.0, 0.7812, 1.0, 0.7812, 0.5, 0.7812, 0.5, 0.7812, 1.0, 0.75, 1.0, 0.75, 0.5, 0.75, 0.5, 0.75, 1.0, 0.7188, 1.0, 0.7188, 0.5, 0.7188, 0.5, 0.7188, 1.0, 0.6875, 1.0, 0.6875, 0.5, 0.6875, 0.5, 0.6875, 1.0, 0.6562, 1.0, 0.6562, 0.5, 0.6562, 0.5, 0.6562, 1.0, 0.625, 1.0, 0.625, 0.5, 0.625, 0.5, 0.625, 1.0, 0.5938, 1.0, 0.5938, 0.5, 0.5938, 0.5, 0.5938, 1.0, 0.5625, 1.0, 0.5625, 0.5, 0.5625, 0.5, 0.5625, 1.0, 0.5312, 1.0, 0.5312, 0.5, 0.5312, 0.5, 0.5312, 1.0, 0.5, 1.0, 0.5, 0.5, 0.5, 0.5, 0.5, 1.0, 0.4688, 1.0, 0.4688, 0.5, 0.4688, 0.5, 0.4688, 1.0, 0.4375, 1.0, 0.4375, 0.5, 0.4375, 0.5, 0.4375, 1.0, 0.4062, 1.0, 0.4062, 0.5, 0.4062, 0.5, 0.4062, 1.0, 0.375, 1.0, 0.375, 0.5, 0.375, 0.5, 0.375, 1.0, 0.3438, 1.0, 0.3438, 0.5, 0.3438, 0.5, 0.3438, 1.0, 0.3125, 1.0, 0.3125, 0.5, 0.3125, 0.5, 0.3125, 1.0, 0.2812, 1.0, 0.2812, 0.5, 0.2812, 0.5, 0.2812, 1.0, 0.25, 1.0, 0.25, 0.5, 0.25, 0.5, 0.25, 1.0, 0.2188, 1.0, 0.2188, 0.5, 0.2188, 0.5, 0.2188, 1.0, 0.1875, 1.0, 0.1875, 0.5, 0.1875, 0.5, 0.1875, 1.0, 0.1562, 1.0, 0.1562, 0.5, 0.1562, 0.5, 0.1562, 1.0, 0.125, 1.0, 0.125, 0.5, 0.125, 0.5, 0.125, 1.0, 0.09375, 1.0, 0.09375, 0.5, 0.09375, 0.5, 0.09375, 1.0, 0.0625, 1.0, 0.0625, 0.5, 0.3438, 1.0, 0.375, 1.0, 0.375, 1.0, 0.3438, 1.0, 0.0625, 0.5, 0.0625, 1.0, 0.03125, 1.0, 0.03125, 0.5, 0.03125, 0.5, 0.03125, 1.0, 0.0, 1.0, 0.0, 0.5, 0.25, 0.49, 0.2968, 0.4854, 0.3418, 0.4717, 0.3833, 0.4496, 0.4197, 0.4197, 0.4496, 0.3833, 0.4717, 0.3418, 0.4854, 0.2968, 0.49, 0.25, 0.4854, 0.2032, 0.4717, 0.1582, 0.4496, 0.1167, 0.4197, 0.08029, 0.3833, 0.05045, 0.3418, 0.02827, 0.2968, 0.01461, 0.25, 0.01, 0.2032, 0.01461, 0.1582, 0.02827, 0.1167, 0.05045, 0.08029, 0.08029, 0.05045, 0.1167, 0.02827, 0.1582, 0.01461, 0.2032, 0.01, 0.25, 0.01461, 0.2968, 0.02827, 0.3418, 0.05045, 0.3833, 0.08029, 0.4197, 0.1167, 0.4496, 0.1582, 0.4717, 0.2032, 0.4854, 0.7968, 0.4854, 0.75, 0.49, 0.7032, 0.4854, 0.6582, 0.4717, 0.6167, 0.4496, 0.5803, 0.4197, 0.5504, 0.3833, 0.5283, 0.3418, 0.5146, 0.2968, 0.51, 0.25, 0.5146, 0.2032, 0.5283, 0.1582, 0.5504, 0.1167, 0.5803, 0.08029, 0.6167, 0.05045, 0.6582, 0.02827, 0.7032, 0.01461, 0.75, 0.01, 0.7968, 0.01461, 0.8418, 0.02827, 0.8833, 0.05045, 0.9197, 0.08029, 0.9496, 0.1167, 0.9717, 0.1582, 0.9854, 0.2032, 0.99, 0.25, 0.9854, 0.2968, 0.9717, 0.3418, 0.9496, 0.3833, 0.9197, 0.4197, 0.8833, 0.4496, 0.8418, 0.4717, 0.0625, 1.0, 0.09375, 1.0, 0.09375, 1.0, 0.0625, 1.0, 0.75, 1.0, 0.7812, 1.0, 0.7812, 1.0, 0.75, 1.0, 0.4688, 1.0, 0.5, 1.0, 0.5, 1.0, 0.4688, 1.0, 0.1875, 1.0, 0.2188, 1.0, 0.2188, 1.0, 0.1875, 1.0, 0.875, 1.0, 0.9062, 1.0, 0.9062, 1.0, 0.875, 1.0, 0.5938, 1.0, 0.625, 1.0, 0.625, 1.0, 0.5938, 1.0, 0.3125, 1.0, 0.3438, 1.0, 0.3438, 1.0, 0.3125, 1.0, 0.03125, 1.0, 0.0625, 1.0, 0.0625, 1.0, 0.03125, 1.0, 0.7188, 1.0, 0.75, 1.0, 0.75, 1.0, 0.7188, 1.0, 0.4375, 1.0, 0.4688, 1.0, 0.4688, 1.0, 0.4375, 1.0, 0.1562, 1.0, 0.1875, 1.0, 0.1875, 1.0, 0.1562, 1.0, 0.8438, 1.0, 0.875, 1.0, 0.875, 1.0, 0.8438, 1.0, 0.5625, 1.0, 0.5938, 1.0, 0.5938, 1.0, 0.5625, 1.0, 0.9688, 1.0, 1.0, 1.0, 1.0, 1.0, 0.9688, 1.0, 0.2812, 1.0, 0.3125, 1.0, 0.3125, 1.0, 0.2812, 1.0, 0.0, 1.0, 0.03125, 1.0, 0.03125, 1.0, 0.0, 1.0, 0.6875, 1.0, 0.7188, 1.0, 0.7188, 1.0, 0.6875, 1.0, 0.4062, 1.0, 0.4375, 1.0, 0.4375, 1.0, 0.4062, 1.0, 0.125, 1.0, 0.1562, 1.0, 0.1562, 1.0, 0.125, 1.0, 0.8125, 1.0, 0.8438, 1.0, 0.8438, 1.0, 0.8125, 1.0, 0.5312, 1.0, 0.5625, 1.0, 0.5625, 1.0, 0.5312, 1.0, 0.25, 1.0, 0.2812, 1.0, 0.2812, 1.0, 0.25, 1.0, 0.9375, 1.0, 0.9688, 1.0, 0.9688, 1.0, 0.9375, 1.0, 0.6562, 1.0, 0.6875, 1.0, 0.6875, 1.0, 0.6562, 1.0, 0.375, 1.0, 0.4062, 1.0, 0.4062, 1.0, 0.375, 1.0, 0.09375, 1.0, 0.125, 1.0, 0.125, 1.0, 0.09375, 1.0, 0.7812, 1.0, 0.8125, 1.0, 0.8125, 1.0, 0.7812, 1.0, 0.5, 1.0, 0.5312, 1.0, 0.5312, 1.0, 0.5, 1.0, 0.2188, 1.0, 0.25, 1.0, 0.25, 1.0, 0.2188, 1.0, 0.9062, 1.0, 0.9375, 1.0, 0.9375, 1.0, 0.9062, 1.0, 0.625, 1.0, 0.6562, 1.0, 0.6562, 1.0, 0.625, 1.0, 0.5, 0.75, 0.604, 0.75, 0.604, 1.0, 0.5, 1.0, 0.625, 0.5635, 0.875, 0.5635, 0.875, 0.6865, 0.625, 0.6865, 0.375, 0.4067, 0.625, 0.25, 0.604, 0.25, 0.5, 0.25, 0.5, 0.25, 0.604, 0.25, 0.604, 0.5, 0.5, 0.5, 0.375, 0.5635, 0.125, 0.5635, 0.125, 0.5, 0.375, 0.5, 0.625, 0.25, 0.625, 0.5, 0.604, 0.5, 0.604, 0.25, 0.125, 0.6865, 0.375, 0.6865, 0.375, 0.75, 0.125, 0.75, 0.625, 0.75, 0.625, 1.0, 0.604, 1.0, 0.604, 0.75, 0.125, 0.5635, 0.375, 0.5635, 0.375, 0.6865, 0.125, 0.6865, 0.5, 0.5, 0.604, 0.5, 0.604, 0.5, 0.5, 0.5, 0.5, 0.75, 0.396, 0.75, 0.396, 0.75, 0.5, 0.75, 0.5097, 0.7014, 0.3989, 0.7301, 0.3989, 0.7301, 0.5097, 0.7014, 0.3988, 0.5191, 0.3989, 0.7301, 0.396, 0.75, 0.396, 0.5, 0.6206, 0.6727, 0.6029, 0.5147, 0.604, 0.5, 0.625, 0.6865, 0.5097, 0.7014, 0.6206, 0.6727, 0.625, 0.6865, 0.5105, 0.7183, 0.5008, 0.5169, 0.3988, 0.5191, 0.396, 0.5, 0.5, 0.5, 0.5008, 0.5169, 0.6029, 0.5147, 0.6206, 0.6727, 0.5097, 0.7014, 0.3989, 0.7301, 0.3988, 0.5191, 0.3988, 0.5191, 0.3989, 0.7301, 0.5008, 0.5169, 0.6029, 0.5147, 0.6029, 0.5147, 0.5008, 0.5169, 0.6029, 0.5147, 0.6206, 0.6727, 0.6206, 0.6727, 0.6029, 0.5147, 0.7968, 0.4854, 0.8418, 0.4717, 0.8833, 0.4496, 0.9197, 0.4197, 0.9496, 0.3833, 0.9717, 0.3418, 0.9854, 0.2968, 0.99, 0.25, 0.9854, 0.2032, 0.9717, 0.1582, 0.9496, 0.1167, 0.9197, 0.08029, 0.8833, 0.05045, 0.8418, 0.02827, 0.7968, 0.01461, 0.75, 0.01, 0.7032, 0.01461, 0.6582, 0.02827, 0.6167, 0.05045, 0.5803, 0.08029, 0.5504, 0.1167, 0.5283, 0.1582, 0.5146, 0.2032, 0.51, 0.25, 0.5146, 0.2968, 0.5283, 0.3418, 0.5504, 0.3833, 0.5803, 0.4197, 0.6167, 0.4496, 0.6582, 0.4717, 0.7032, 0.4854, 0.75, 0.49, 0.9717, 0.3418, 0.9496, 0.3833, 0.9496, 0.3833, 0.9717, 0.3418, 0.5146, 0.2968, 0.51, 0.25, 0.51, 0.25, 0.5146, 0.2968, 0.9197, 0.08029, 0.9496, 0.1167, 0.9496, 0.1167, 0.9197, 0.08029, 0.5283, 0.3418, 0.5146, 0.2968, 0.5146, 0.2968, 0.5283, 0.3418, 0.8833, 0.05045, 0.9197, 0.08029, 0.9197, 0.08029, 0.8833, 0.05045, 0.5504, 0.3833, 0.5283, 0.3418, 0.5283, 0.3418, 0.5504, 0.3833, 0.8418, 0.02827, 0.8833, 0.05045, 0.8833, 0.05045, 0.8418, 0.02827, 0.7968, 0.4854, 0.75, 0.49, 0.75, 0.49, 0.7968, 0.4854, 0.5803, 0.4197, 0.5504, 0.3833, 0.5504, 0.3833, 0.5803, 0.4197, 0.7968, 0.01461, 0.8418, 0.02827, 0.8418, 0.02827, 0.7968, 0.01461, 0.8418, 0.4717, 0.7968, 0.4854, 0.7968, 0.4854, 0.8418, 0.4717, 0.6167, 0.4496, 0.5803, 0.4197, 0.5803, 0.4197, 0.6167, 0.4496, 0.75, 0.01, 0.7968, 0.01461, 0.7968, 0.01461, 0.75, 0.01, 0.8833, 0.4496, 0.8418, 0.4717, 0.8418, 0.4717, 0.8833, 0.4496, 0.6582, 0.4717, 0.6167, 0.4496, 0.6167, 0.4496, 0.6582, 0.4717, 0.7032, 0.01461, 0.75, 0.01, 0.75, 0.01, 0.7032, 0.01461, 0.9197, 0.4197, 0.8833, 0.4496, 0.8833, 0.4496, 0.9197, 0.4197, 0.7032, 0.4854, 0.6582, 0.4717, 0.6582, 0.4717, 0.7032, 0.4854, 0.6582, 0.02827, 0.7032, 0.01461, 0.7032, 0.01461, 0.6582, 0.02827, 0.9496, 0.3833, 0.9197, 0.4197, 0.9197, 0.4197, 0.9496, 0.3833, 0.75, 0.49, 0.7032, 0.4854, 0.7032, 0.4854, 0.75, 0.49, 0.6167, 0.05045, 0.6582, 0.02827, 0.6582, 0.02827, 0.6167, 0.05045, 0.9717, 0.3418, 0.9496, 0.3833, 0.9496, 0.3833, 0.9717, 0.3418, 0.5803, 0.08029, 0.6167, 0.05045, 0.6167, 0.05045, 0.5803, 0.08029, 0.9854, 0.2968, 0.9717, 0.3418, 0.9717, 0.3418, 0.9854, 0.2968, 0.5504, 0.1167, 0.5803, 0.08029, 0.5803, 0.08029, 0.5504, 0.1167, 0.99, 0.25, 0.9854, 0.2968, 0.9854, 0.2968, 0.99, 0.25, 0.5283, 0.1582, 0.5504, 0.1167, 0.5504, 0.1167, 0.5283, 0.1582, 0.9854, 0.2032, 0.99, 0.25, 0.99, 0.25, 0.9854, 0.2032, 0.5146, 0.2032, 0.5283, 0.1582, 0.5283, 0.1582, 0.5146, 0.2032, 0.9717, 0.1582, 0.9854, 0.2032, 0.9854, 0.2032, 0.9717, 0.1582, 0.51, 0.25, 0.5146, 0.2032, 0.5146, 0.2032, 0.51, 0.25, 0.9496, 0.1167, 0.9717, 0.1582, 0.9717, 0.1582, 0.9496, 0.1167, 0.9854, 0.2032, 0.99, 0.25, 0.99, 0.25, 0.9854, 0.2032, 0.5803, 0.08029, 0.6167, 0.05045, 0.6167, 0.05045, 0.5803, 0.08029, 0.9854, 0.2968, 0.9717, 0.3418, 0.9717, 0.3418, 0.9854, 0.2968, 0.5504, 0.1167, 0.5803, 0.08029, 0.5803, 0.08029, 0.5504, 0.1167, 0.99, 0.25, 0.9854, 0.2968, 0.9854, 0.2968, 0.99, 0.25, 0.5283, 0.1582, 0.5504, 0.1167, 0.5504, 0.1167, 0.5283, 0.1582, 0.9854, 0.2032, 0.99, 0.25, 0.99, 0.25, 0.9854, 0.2032, 0.5146, 0.2032, 0.5283, 0.1582, 0.5283, 0.1582, 0.5146, 0.2032, 0.9717, 0.1582, 0.9854, 0.2032, 0.9854, 0.2032, 0.9717, 0.1582, 0.51, 0.25, 0.5146, 0.2032, 0.5146, 0.2032, 0.51, 0.25, 0.9496, 0.1167, 0.9717, 0.1582, 0.9717, 0.1582, 0.9496, 0.1167, 0.5146, 0.2968, 0.51, 0.25, 0.51, 0.25, 0.5146, 0.2968, 0.9197, 0.08029, 0.9496, 0.1167, 0.9496, 0.1167, 0.9197, 0.08029, 0.5283, 0.3418, 0.5146, 0.2968, 0.5146, 0.2968, 0.5283, 0.3418, 0.8833, 0.05045, 0.9197, 0.08029, 0.9197, 0.08029, 0.8833, 0.05045, 0.5504, 0.3833, 0.5283, 0.3418, 0.5283, 0.3418, 0.5504, 0.3833, 0.8418, 0.02827, 0.8833, 0.05045, 0.8833, 0.05045, 0.8418, 0.02827, 0.7968, 0.4854, 0.75, 0.49, 0.75, 0.49, 0.7968, 0.4854, 0.5803, 0.4197, 0.5504, 0.3833, 0.5504, 0.3833, 0.5803, 0.4197, 0.7968, 0.01461, 0.8418, 0.02827, 0.8418, 0.02827, 0.7968, 0.01461, 0.8418, 0.4717, 0.7968, 0.4854, 0.7968, 0.4854, 0.8418, 0.4717, 0.6167, 0.4496, 0.5803, 0.4197, 0.5803, 0.4197, 0.6167, 0.4496, 0.75, 0.01, 0.7968, 0.01461, 0.7968, 0.01461, 0.75, 0.01, 0.8833, 0.4496, 0.8418, 0.4717, 0.8418, 0.4717, 0.8833, 0.4496, 0.6582, 0.4717, 0.6167, 0.4496, 0.6167, 0.4496, 0.6582, 0.4717, 0.7032, 0.01461, 0.75, 0.01, 0.75, 0.01, 0.7032, 0.01461, 0.9197, 0.4197, 0.8833, 0.4496, 0.8833, 0.4496, 0.9197, 0.4197, 0.7032, 0.4854, 0.6582, 0.4717, 0.6582, 0.4717, 0.7032, 0.4854, 0.6582, 0.02827, 0.7032, 0.01461, 0.7032, 0.01461, 0.6582, 0.02827, 0.9496, 0.3833, 0.9197, 0.4197, 0.9197, 0.4197, 0.9496, 0.3833, 0.75, 0.49, 0.7032, 0.4854, 0.7032, 0.4854, 0.75, 0.49, 0.6167, 0.05045, 0.6582, 0.02827, 0.6582, 0.02827, 0.6167, 0.05045, 0.9197, 0.08029, 0.9496, 0.1167, 0.9496, 0.1167, 0.9197, 0.08029, 0.5146, 0.2032, 0.5283, 0.1582, 0.5283, 0.1582, 0.5146, 0.2032, 0.9717, 0.1582, 0.9854, 0.2032, 0.9854, 0.2032, 0.9717, 0.1582, 0.51, 0.25, 0.5146, 0.2032, 0.5146, 0.2032, 0.51, 0.25, 0.9496, 0.1167, 0.9717, 0.1582, 0.9717, 0.1582, 0.9496, 0.1167, 0.5146, 0.2968, 0.51, 0.25, 0.51, 0.25, 0.5146, 0.2968, 0.9197, 0.08029, 0.9496, 0.1167, 0.9496, 0.1167, 0.9197, 0.08029, 0.5283, 0.3418, 0.5146, 0.2968, 0.5146, 0.2968, 0.5283, 0.3418, 0.8833, 0.05045, 0.9197, 0.08029, 0.9197, 0.08029, 0.8833, 0.05045, 0.5504, 0.3833, 0.5283, 0.3418, 0.5283, 0.3418, 0.5504, 0.3833, 0.8418, 0.02827, 0.8833, 0.05045, 0.8833, 0.05045, 0.8418, 0.02827, 0.7968, 0.4854, 0.75, 0.49, 0.75, 0.49, 0.7968, 0.4854, 0.5803, 0.4197, 0.5504, 0.3833, 0.5504, 0.3833, 0.5803, 0.4197, 0.7968, 0.01461, 0.8418, 0.02827, 0.8418, 0.02827, 0.7968, 0.01461, 0.8418, 0.4717, 0.7968, 0.4854, 0.7968, 0.4854, 0.8418, 0.4717, 0.6167, 0.4496, 0.5803, 0.4197, 0.5803, 0.4197, 0.6167, 0.4496, 0.75, 0.01, 0.7968, 0.01461, 0.7968, 0.01461, 0.75, 0.01, 0.8833, 0.4496, 0.8418, 0.4717, 0.8418, 0.4717, 0.8833, 0.4496, 0.6582, 0.4717, 0.6167, 0.4496, 0.6167, 0.4496, 0.6582, 0.4717, 0.7032, 0.01461, 0.75, 0.01, 0.75, 0.01, 0.7032, 0.01461, 0.9197, 0.4197, 0.8833, 0.4496, 0.8833, 0.4496, 0.9197, 0.4197, 0.7032, 0.4854, 0.6582, 0.4717, 0.6582, 0.4717, 0.7032, 0.4854, 0.6582, 0.02827, 0.7032, 0.01461, 0.7032, 0.01461, 0.6582, 0.02827, 0.9496, 0.3833, 0.9197, 0.4197, 0.9197, 0.4197, 0.9496, 0.3833, 0.75, 0.49, 0.7032, 0.4854, 0.7032, 0.4854, 0.75, 0.49, 0.6167, 0.05045, 0.6582, 0.02827, 0.6582, 0.02827, 0.6167, 0.05045, 0.9717, 0.3418, 0.9496, 0.3833, 0.9496, 0.3833, 0.9717, 0.3418, 0.5803, 0.08029, 0.6167, 0.05045, 0.6167, 0.05045, 0.5803, 0.08029, 0.9854, 0.2968, 0.9717, 0.3418, 0.9717, 0.3418, 0.9854, 0.2968, 0.5504, 0.1167, 0.5803, 0.08029, 0.5803, 0.08029, 0.5504, 0.1167, 0.99, 0.25, 0.9854, 0.2968, 0.9854, 0.2968, 0.99, 0.25, 0.5283, 0.1582, 0.5504, 0.1167, 0.5504, 0.1167, 0.5283, 0.1582, 0.7968, 0.01461, 0.8418, 0.02827, 0.8418, 0.02827, 0.7968, 0.01461, 0.5283, 0.3418, 0.5146, 0.2968, 0.5146, 0.2968, 0.5283, 0.3418, 0.8833, 0.05045, 0.9197, 0.08029, 0.9197, 0.08029, 0.8833, 0.05045, 0.5504, 0.3833, 0.5283, 0.3418, 0.5283, 0.3418, 0.5504, 0.3833, 0.8418, 0.02827, 0.8833, 0.05045, 0.8833, 0.05045, 0.8418, 0.02827, 0.7968, 0.4854, 0.75, 0.49, 0.75, 0.49, 0.7968, 0.4854, 0.5803, 0.4197, 0.5504, 0.3833, 0.5504, 0.3833, 0.5803, 0.4197, 0.7968, 0.01461, 0.8418, 0.02827, 0.8418, 0.02827, 0.7968, 0.01461, 0.8418, 0.4717, 0.7968, 0.4854, 0.7968, 0.4854, 0.8418, 0.4717, 0.6167, 0.4496, 0.5803, 0.4197, 0.5803, 0.4197, 0.6167, 0.4496, 0.75, 0.01, 0.7968, 0.01461, 0.7968, 0.01461, 0.75, 0.01, 0.8833, 0.4496, 0.8418, 0.4717, 0.8418, 0.4717, 0.8833, 0.4496, 0.6582, 0.4717, 0.6167, 0.4496, 0.6167, 0.4496, 0.6582, 0.4717, 0.7032, 0.01461, 0.75, 0.01, 0.75, 0.01, 0.7032, 0.01461, 0.9197, 0.4197, 0.8833, 0.4496, 0.8833, 0.4496, 0.9197, 0.4197, 0.7032, 0.4854, 0.6582, 0.4717, 0.6582, 0.4717, 0.7032, 0.4854, 0.6582, 0.02827, 0.7032, 0.01461, 0.7032, 0.01461, 0.6582, 0.02827, 0.9496, 0.3833, 0.9197, 0.4197, 0.9197, 0.4197, 0.9496, 0.3833, 0.75, 0.49, 0.7032, 0.4854, 0.7032, 0.4854, 0.75, 0.49, 0.6167, 0.05045, 0.6582, 0.02827, 0.6582, 0.02827, 0.6167, 0.05045, 0.9717, 0.3418, 0.9496, 0.3833, 0.9496, 0.3833, 0.9717, 0.3418, 0.5803, 0.08029, 0.6167, 0.05045, 0.6167, 0.05045, 0.5803, 0.08029, 0.9854, 0.2968, 0.9717, 0.3418, 0.9717, 0.3418, 0.9854, 0.2968, 0.5504, 0.1167, 0.5803, 0.08029, 0.5803, 0.08029, 0.5504, 0.1167, 0.99, 0.25, 0.9854, 0.2968, 0.9854, 0.2968, 0.99, 0.25, 0.5283, 0.1582, 0.5504, 0.1167, 0.5504, 0.1167, 0.5283, 0.1582, 0.9854, 0.2032, 0.99, 0.25, 0.99, 0.25, 0.9854, 0.2032, 0.5146, 0.2032, 0.5283, 0.1582, 0.5283, 0.1582, 0.5146, 0.2032, 0.9717, 0.1582, 0.9854, 0.2032, 0.9854, 0.2032, 0.9717, 0.1582, 0.51, 0.25, 0.5146, 0.2032, 0.5146, 0.2032, 0.51, 0.25, 0.9496, 0.1167, 0.9717, 0.1582, 0.9717, 0.1582, 0.9496, 0.1167, 0.5146, 0.2968, 0.51, 0.25, 0.51, 0.25, 0.5146, 0.2968, 0.7968, 0.4854, 0.75, 0.49, 0.7032, 0.4854, 0.6582, 0.4717, 0.6167, 0.4496, 0.5803, 0.4197, 0.5504, 0.3833, 0.5283, 0.3418, 0.5146, 0.2968, 0.51, 0.25, 0.5146, 0.2032, 0.5283, 0.1582, 0.5504, 0.1167, 0.5803, 0.08029, 0.6167, 0.05045, 0.6582, 0.02827, 0.7032, 0.01461, 0.75, 0.01, 0.7968, 0.01461, 0.8418, 0.02827, 0.8833, 0.05045, 0.9197, 0.08029, 0.9496, 0.1167, 0.9717, 0.1582, 0.9854, 0.2032, 0.99, 0.25, 0.9854, 0.2968, 0.9717, 0.3418, 0.9496, 0.3833, 0.9197, 0.4197, 0.8833, 0.4496, 0.8418, 0.4717, 0.8418, 0.4717, 0.7968, 0.4854, 0.7968, 0.4854, 0.8418, 0.4717, 0.6167, 0.4496, 0.5803, 0.4197, 0.5803, 0.4197, 0.6167, 0.4496, 0.75, 0.01, 0.7968, 0.01461, 0.7968, 0.01461, 0.75, 0.01, 0.8833, 0.4496, 0.8418, 0.4717, 0.8418, 0.4717, 0.8833, 0.4496, 0.6582, 0.4717, 0.6167, 0.4496, 0.6167, 0.4496, 0.6582, 0.4717, 0.7032, 0.01461, 0.75, 0.01, 0.75, 0.01, 0.7032, 0.01461, 0.9197, 0.4197, 0.8833, 0.4496, 0.8833, 0.4496, 0.9197, 0.4197, 0.7032, 0.4854, 0.6582, 0.4717, 0.6582, 0.4717, 0.7032, 0.4854, 0.6582, 0.02827, 0.7032, 0.01461, 0.7032, 0.01461, 0.6582, 0.02827, 0.9496, 0.3833, 0.9197, 0.4197, 0.9197, 0.4197, 0.9496, 0.3833, 0.75, 0.49, 0.7032, 0.4854, 0.7032, 0.4854, 0.75, 0.49, 0.6167, 0.05045, 0.6582, 0.02827, 0.6582, 0.02827, 0.6167, 0.05045, 0.9717, 0.3418, 0.9496, 0.3833, 0.9496, 0.3833, 0.9717, 0.3418, 0.5803, 0.08029, 0.6167, 0.05045, 0.6167, 0.05045, 0.5803, 0.08029, 0.9854, 0.2968, 0.9717, 0.3418, 0.9717, 0.3418, 0.9854, 0.2968, 0.5504, 0.1167, 0.5803, 0.08029, 0.5803, 0.08029, 0.5504, 0.1167, 0.99, 0.25, 0.9854, 0.2968, 0.9854, 0.2968, 0.99, 0.25, 0.5283, 0.1582, 0.5504, 0.1167, 0.5504, 0.1167, 0.5283, 0.1582, 0.9854, 0.2032, 0.99, 0.25, 0.99, 0.25, 0.9854, 0.2032, 0.5146, 0.2032, 0.5283, 0.1582, 0.5283, 0.1582, 0.5146, 0.2032, 0.9717, 0.1582, 0.9854, 0.2032, 0.9854, 0.2032, 0.9717, 0.1582, 0.51, 0.25, 0.5146, 0.2032, 0.5146, 0.2032, 0.51, 0.25, 0.9496, 0.1167, 0.9717, 0.1582, 0.9717, 0.1582, 0.9496, 0.1167, 0.5146, 0.2968, 0.51, 0.25, 0.51, 0.25, 0.5146, 0.2968, 0.9197, 0.08029, 0.9496, 0.1167, 0.9496, 0.1167, 0.9197, 0.08029, 0.5283, 0.3418, 0.5146, 0.2968, 0.5146, 0.2968, 0.5283, 0.3418, 0.8833, 0.05045, 0.9197, 0.08029, 0.9197, 0.08029, 0.8833, 0.05045, 0.5504, 0.3833, 0.5283, 0.3418, 0.5283, 0.3418, 0.5504, 0.3833, 0.8418, 0.02827, 0.8833, 0.05045, 0.8833, 0.05045, 0.8418, 0.02827, 0.7968, 0.4854, 0.75, 0.49, 0.75, 0.49, 0.7968, 0.4854, 0.5803, 0.4197, 0.5504, 0.3833, 0.5504, 0.3833, 0.5803, 0.4197, 0.375, 0.1442, 0.375, 0.2165, 0.375, 0.1989, 0.375, 0.1618, 0.375, 0.6442, 0.375, 0.7165, 0.375, 0.6989, 0.375, 0.6618, 0.375, 0.1618, 0.375, 0.1989, 0.375, 0.2165, 0.375, 0.1442, 0.375, 0.6618, 0.375, 0.6989, 0.375, 0.7165, 0.375, 0.6442, 0.375, 0.6989, 0.375, 0.6989, 0.375, 0.7165, 0.375, 0.7165, 0.375, 0.5511, 0.375, 0.5511, 0.375, 0.5335, 0.375, 0.5335, 0.375, 0.1989, 0.375, 0.1989, 0.375, 0.2165, 0.375, 0.2165, 0.375, 0.0511, 0.375, 0.0511, 0.375, 0.03348, 0.375, 0.03348, 0.375, 0.5335, 0.375, 0.6058, 0.375, 0.5882, 0.375, 0.5511, 0.375, 0.5511, 0.375, 0.5882, 0.375, 0.6058, 0.375, 0.5335, 0.375, 0.03348, 0.375, 0.1058, 0.375, 0.0882, 0.375, 0.0511, 0.375, 0.0511, 0.375, 0.0882, 0.375, 0.1058, 0.375, 0.03348, 0.375, 0.6058, 0.375, 0.6058, 0.375, 0.5882, 0.375, 0.5882, 0.375, 0.1058, 0.375, 0.1058, 0.375, 0.0882, 0.375, 0.0882, 0.375, 0.6618, 0.375, 0.6618, 0.375, 0.6442, 0.375, 0.6442, 0.375, 0.1618, 0.375, 0.1618, 0.375, 0.1442, 0.375, 0.1442, 0.375, 0.6058, 0.375, 0.5335, 0.375, 0.5335, 0.375, 0.6058, 0.5, 1.0, 0.604, 1.0, 0.625, 1.0, 0.375, 0.8433, 0.375, 0.4067, 0.5, 0.6865, 0.875, 0.6865, 0.625, 0.25, 0.125, 0.5635, 0.125, 0.6865, 0.5, 0.6865, 0.375, 0.4067, 0.396, 1.0, 0.5, 1.0, 0.375, 0.8433, 0.125, 0.6865, 0.3988, 0.5191, 0.5008, 0.5169, 0.5008, 0.5169, 0.3988, 0.5191, 0.3988, 0.5191, 0.5008, 0.5169, 0.5097, 0.7014, 0.3989, 0.7301, 0.6029, 0.5147, 0.5008, 0.5169, 0.5, 0.5, 0.604, 0.5, 0.3989, 0.7301, 0.5097, 0.7014, 0.5105, 0.7183, 0.396, 0.75, 0.6206, 0.6727, 0.5097, 0.7014, 0.5097, 0.7014, 0.6206, 0.6727, 0.604, 0.75, 0.5, 0.75, 0.5, 0.75, 0.604, 0.75, 0.396, 0.5, 0.5, 0.5, 0.5, 0.5, 0.396, 0.5, 0.396, 0.25, 0.5, 0.25, 0.5, 0.5, 0.396, 0.5, 0.125, 0.5635, 0.375, 0.4067, 0.5, 0.25, 0.396, 0.25, 0.396, 0.75, 0.5, 0.75, 0.5, 1.0, 0.396, 1.0])
me_x.materials.append(mat_x)
me_x.use_remesh_fix_poles = True
me_x.use_remesh_preserve_attributes = False
me_x.use_mirror_vertex_groups = False
me_x.update()

# ---- objects
ob_cube = bpy.data.objects.new('Cube', me_cube)
ob_light = bpy.data.objects.new('Light', light_light)
ob_camera = bpy.data.objects.new('Camera', cam_camera)
ob_x = bpy.data.objects.new('Куб', me_x)

# ---- transforms, parenting, visibility, modifiers, constraints
ob_cube.location = (0.0, 0.0, 1.371)
ob_cube.scale = (1.572, 0.601, 0.9402)
ob_cube.lock_rotations_4d = False
ob_cube.empty_display_type = 'ARROWS'
ob_cube.lineart.crease_threshold = 0.0
ob_light.location = (-10.07, -3.564, 5.904)
ob_light.rotation_euler = (0.6503, 0.05522, 1.866)
ob_light.lock_rotations_4d = False
ob_light.empty_display_type = 'ARROWS'
ob_light.color = (0.0, 0.0, 0.0, 0.0)
ob_light.lineart.crease_threshold = 0.0
ob_camera.location = (7.359, -6.926, 4.958)
ob_camera.rotation_euler = (1.109, 0.0, 0.8149)
ob_camera.lock_rotations_4d = False
ob_camera.empty_display_type = 'ARROWS'
ob_camera.color = (0.0, 0.0, 0.0, 0.0)
ob_camera.display_type = 'WIRE'
ob_camera.lineart.crease_threshold = 0.0
ob_x.location = (0.0, 0.0, 0.3211)
ob_x.scale = (1.484, -0.8362, 0.1173)
ob_x.lineart.crease_threshold = 0.0

# ---- collection membership
col_collection.objects.link(ob_cube)
col_collection.objects.link(ob_light)
col_collection.objects.link(ob_camera)
col_collection.objects.link(ob_x)

# ---- scene / render settings (as saved in the file)
scene.camera = ob_camera
scene.frame_start = 1; scene.frame_end = 250; scene.frame_set(1)
scene.render.engine = 'BLENDER_EEVEE_NEXT'
scene.cycles.use_denoising = False
scene.cycles.samples = 128
scene.cycles.sampling_pattern = 'TABULATED_SOBOL'
scene.cycles.use_adaptive_sampling = False
scene.cycles.use_light_tree = False
scene.view_settings.view_transform = 'Filmic'
bpy.context.view_layer.update()
